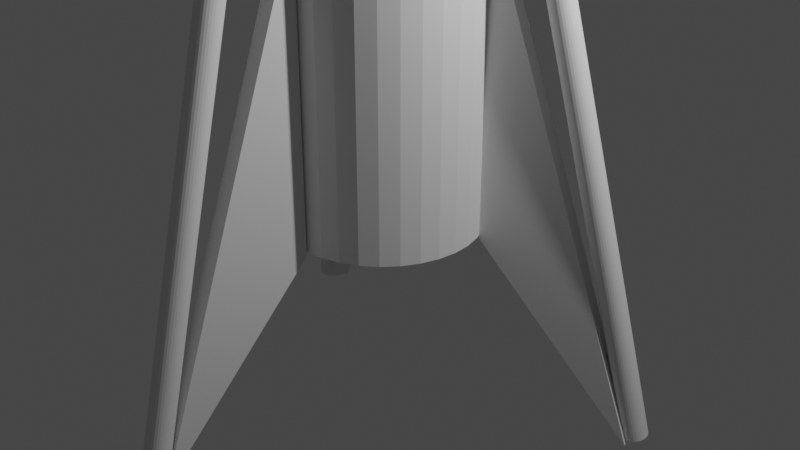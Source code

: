 # Source: alpha.blend  (saved by Blender 2.93.21; exported with 4.5.12 LTS)
import bpy
from mathutils import Matrix  # noqa: F401  (used for matrix-valued properties, if any)

bpy.ops.wm.read_factory_settings(use_empty=True)
scene = bpy.context.scene
scene.name = 'Scene'

# ---- collections
col_collection = bpy.data.collections.new('Collection'); scene.collection.children.link(col_collection)

# ---- world
world_world = bpy.data.worlds.new('World'); scene.world = world_world
world_world.use_nodes = True; world_world.node_tree.nodes.clear()
_N = world_world.node_tree.nodes; _L = world_world.node_tree.links
n0 = _N.new('ShaderNodeOutputWorld'); n0.name = 'World Output'; n0.location = (300, 300)
n1 = _N.new('ShaderNodeBackground'); n1.name = 'Background'; n1.location = (10, 300)
n1.inputs[0].default_value = (0.05088, 0.05088, 0.05088, 1.0)
_L.new(n1.outputs[0], n0.inputs[0])
n0.is_active_output = True
world_world.color = (0.05088, 0.05088, 0.05088)
world_world.use_sun_shadow = False
world_world.sun_shadow_jitter_overblur = 0.0

# ---- cameras
cam_camera = bpy.data.cameras.new('Camera')
cam_camera.clip_end = 100.0
cam_camera.ortho_scale = 7.314

# ---- lights
light_light = bpy.data.lights.new('Light', 'POINT')
light_light.transmission_factor = 0.0
light_light.energy = 1000.0
light_light.shadow_soft_size = 0.1
light_light.shadow_maximum_resolution = 0.006
light_light.use_absolute_resolution = True

# ---- meshes
me_001 = bpy.data.meshes.new('Цилиндр.001')
me_001.from_pydata([(0.0, 1.008, -4.066), (0.0, 1.008, 4.066), (0.193, 0.9885, -4.066), (0.193, 0.9885, 4.066), (0.3786, 0.9311, -4.066), (0.3786, 0.9311, 4.066), (0.5496, 0.838, -4.066), (0.5496, 0.838, 4.066), (0.6995, 0.7126, -4.066), (0.6995, 0.7126, 4.066), (0.8225, 0.5599, -4.066), (0.8225, 0.5599, 4.066), (0.9139, 0.3857, -4.066), (0.9139, 0.3857, 4.066), (0.9702, 0.1966, -4.066), (0.9702, 0.1966, 4.066), (0.9892, -4.405e-08, -4.066), (0.9892, -4.405e-08, 4.066), (0.9702, -0.1966, -4.066), (0.9702, -0.1966, 4.066), (0.9139, -0.3857, -4.066), (0.9139, -0.3857, 4.066), (0.8225, -0.5599, -4.066), (0.8225, -0.5599, 4.066), (0.6995, -0.7126, -4.066), (0.6995, -0.7126, 4.066), (0.5496, -0.838, -4.066), (0.5496, -0.838, 4.066), (0.3786, -0.9311, -4.066), (0.3786, -0.9311, 4.066), (0.193, -0.9885, -4.066), (0.193, -0.9885, 4.066), (-8.648e-08, -1.008, -4.066), (-8.648e-08, -1.008, 4.066), (-0.193, -0.9885, -4.066), (-0.193, -0.9885, 4.066), (-0.3786, -0.9311, -4.066), (-0.3786, -0.9311, 4.066), (-0.5496, -0.838, -4.066), (-0.5496, -0.838, 4.066), (-0.6995, -0.7126, -4.066), (-0.6995, -0.7126, 4.066), (-0.8225, -0.5599, -4.066), (-0.8225, -0.5599, 4.066), (-0.9139, -0.3857, -4.066), (-0.9139, -0.3857, 4.066), (-0.9702, -0.1966, -4.066), (-0.9702, -0.1966, 4.066), (-0.9892, 1.202e-08, -4.066), (-0.9892, 1.202e-08, 4.066), (-0.9702, 0.1966, -4.066), (-0.9702, 0.1966, 4.066), (-0.9139, 0.3857, -4.066), (-0.9139, 0.3857, 4.066), (-0.8225, 0.5599, -4.066), (-0.8225, 0.5599, 4.066), (-0.6995, 0.7126, -4.066), (-0.6995, 0.7126, 4.066), (-0.5496, 0.838, -4.066), (-0.5496, 0.838, 4.066), (-0.3786, 0.9311, -4.066), (-0.3786, 0.9311, 4.066), (-0.193, 0.9885, -4.066), (-0.193, 0.9885, 4.066)], [], [(0, 1, 3, 2), (2, 3, 5, 4), (4, 5, 7, 6), (6, 7, 9, 8), (8, 9, 11, 10), (10, 11, 13, 12), (12, 13, 15, 14), (14, 15, 17, 16), (16, 17, 19, 18), (18, 19, 21, 20), (20, 21, 23, 22), (22, 23, 25, 24), (24, 25, 27, 26), (26, 27, 29, 28), (28, 29, 31, 30), (30, 31, 33, 32), (32, 33, 35, 34), (34, 35, 37, 36), (36, 37, 39, 38), (38, 39, 41, 40), (40, 41, 43, 42), (42, 43, 45, 44), (44, 45, 47, 46), (46, 47, 49, 48), (48, 49, 51, 50), (50, 51, 53, 52), (52, 53, 55, 54), (54, 55, 57, 56), (56, 57, 59, 58), (58, 59, 61, 60), (3, 1, 63, 61, 59, 57, 55, 53, 51, 49, 47, 45, 43, 41, 39, 37, 35, 33, 31, 29, 27, 25, 23, 21, 19, 17, 15, 13, 11, 9, 7, 5), (60, 61, 63, 62), (62, 63, 1, 0), (0, 2, 4, 6, 8, 10, 12, 14, 16, 18, 20, 22, 24, 26, 28, 30, 32, 34, 36, 38, 40, 42, 44, 46, 48, 50, 52, 54, 56, 58, 60, 62)])
_uv = me_001.uv_layers.new(name='UVКарта')
_uv.uv.foreach_set('vector', [1.0, 0.5, 1.0, 1.0, 0.9688, 1.0, 0.9688, 0.5, 0.9688, 0.5, 0.9688, 1.0, 0.9375, 1.0, 0.9375, 0.5, 0.9375, 0.5, 0.9375, 1.0, 0.9062, 1.0, 0.9062, 0.5, 0.9062, 0.5, 0.9062, 1.0, 0.875, 1.0, 0.875, 0.5, 0.875, 0.5, 0.875, 1.0, 0.8438, 1.0, 0.8438, 0.5, 0.8438, 0.5, 0.8438, 1.0, 0.8125, 1.0, 0.8125, 0.5, 0.8125, 0.5, 0.8125, 1.0, 0.7812, 1.0, 0.7812, 0.5, 0.7812, 0.5, 0.7812, 1.0, 0.75, 1.0, 0.75, 0.5, 0.75, 0.5, 0.75, 1.0, 0.7188, 1.0, 0.7188, 0.5, 0.7188, 0.5, 0.7188, 1.0, 0.6875, 1.0, 0.6875, 0.5, 0.6875, 0.5, 0.6875, 1.0, 0.6562, 1.0, 0.6562, 0.5, 0.6562, 0.5, 0.6562, 1.0, 0.625, 1.0, 0.625, 0.5, 0.625, 0.5, 0.625, 1.0, 0.5938, 1.0, 0.5938, 0.5, 0.5938, 0.5, 0.5938, 1.0, 0.5625, 1.0, 0.5625, 0.5, 0.5625, 0.5, 0.5625, 1.0, 0.5312, 1.0, 0.5312, 0.5, 0.5312, 0.5, 0.5312, 1.0, 0.5, 1.0, 0.5, 0.5, 0.5, 0.5, 0.5, 1.0, 0.4688, 1.0, 0.4688, 0.5, 0.4688, 0.5, 0.4688, 1.0, 0.4375, 1.0, 0.4375, 0.5, 0.4375, 0.5, 0.4375, 1.0, 0.4062, 1.0, 0.4062, 0.5, 0.4062, 0.5, 0.4062, 1.0, 0.375, 1.0, 0.375, 0.5, 0.375, 0.5, 0.375, 1.0, 0.3438, 1.0, 0.3438, 0.5, 0.3438, 0.5, 0.3438, 1.0, 0.3125, 1.0, 0.3125, 0.5, 0.3125, 0.5, 0.3125, 1.0, 0.2812, 1.0, 0.2812, 0.5, 0.2812, 0.5, 0.2812, 1.0, 0.25, 1.0, 0.25, 0.5, 0.25, 0.5, 0.25, 1.0, 0.2188, 1.0, 0.2188, 0.5, 0.2188, 0.5, 0.2188, 1.0, 0.1875, 1.0, 0.1875, 0.5, 0.1875, 0.5, 0.1875, 1.0, 0.1562, 1.0, 0.1562, 0.5, 0.1562, 0.5, 0.1562, 1.0, 0.125, 1.0, 0.125, 0.5, 0.125, 0.5, 0.125, 1.0, 0.09375, 1.0, 0.09375, 0.5, 0.09375, 0.5, 0.09375, 1.0, 0.0625, 1.0, 0.0625, 0.5, 0.2968, 0.4854, 0.25, 0.49, 0.2032, 0.4854, 0.1582, 0.4717, 0.1167, 0.4496, 0.08029, 0.4197, 0.05045, 0.3833, 0.02827, 0.3418, 0.01461, 0.2968, 0.01, 0.25, 0.01461, 0.2032, 0.02827, 0.1582, 0.05045, 0.1167, 0.08029, 0.08029, 0.1167, 0.05045, 0.1582, 0.02827, 0.2032, 0.01461, 0.25, 0.01, 0.2968, 0.01461, 0.3418, 0.02827, 0.3833, 0.05045, 0.4197, 0.08029, 0.4496, 0.1167, 0.4717, 0.1582, 0.4854, 0.2032, 0.49, 0.25, 0.4854, 0.2968, 0.4717, 0.3418, 0.4496, 0.3833, 0.4197, 0.4197, 0.3833, 0.4496, 0.3418, 0.4717, 0.0625, 0.5, 0.0625, 1.0, 0.03125, 1.0, 0.03125, 0.5, 0.03125, 0.5, 0.03125, 1.0, 0.0, 1.0, 0.0, 0.5, 0.75, 0.49, 0.7968, 0.4854, 0.8418, 0.4717, 0.8833, 0.4496, 0.9197, 0.4197, 0.9496, 0.3833, 0.9717, 0.3418, 0.9854, 0.2968, 0.99, 0.25, 0.9854, 0.2032, 0.9717, 0.1582, 0.9496, 0.1167, 0.9197, 0.08029, 0.8833, 0.05045, 0.8418, 0.02827, 0.7968, 0.01461, 0.75, 0.01, 0.7032, 0.01461, 0.6582, 0.02827, 0.6167, 0.05045, 0.5803, 0.08029, 0.5504, 0.1167, 0.5283, 0.1582, 0.5146, 0.2032, 0.51, 0.25, 0.5146, 0.2968, 0.5283, 0.3418, 0.5504, 0.3833, 0.5803, 0.4197, 0.6167, 0.4496, 0.6582, 0.4717, 0.7032, 0.4854])
me_001.use_remesh_fix_poles = True
me_001.use_remesh_preserve_attributes = False
me_001.update()
me_001_1 = bpy.data.meshes.new('Конус.001')
me_001_1.from_pydata([(0.0, 1.369, -1.536), (0.2758, 1.342, -1.536), (0.5409, 1.264, -1.536), (0.7853, 1.138, -1.536), (0.9995, 0.9677, -1.536), (1.175, 0.7603, -1.536), (1.306, 0.5237, -1.536), (1.386, 0.267, -1.536), (1.414, -5.982e-08, -1.536), (1.386, -0.267, -1.536), (1.306, -0.5237, -1.536), (1.175, -0.7603, -1.536), (0.9995, -0.9677, -1.536), (0.7853, -1.138, -1.536), (0.5409, -1.264, -1.536), (0.2758, -1.342, -1.536), (-1.236e-07, -1.369, -1.536), (-0.2758, -1.342, -1.536), (-0.5409, -1.264, -1.536), (-0.7853, -1.138, -1.536), (-0.9995, -0.9677, -1.536), (-1.175, -0.7603, -1.536), (-1.306, -0.5237, -1.536), (-1.386, -0.267, -1.536), (-1.414, 1.632e-08, -1.536), (-1.386, 0.267, -1.536), (-1.306, 0.5237, -1.536), (-1.175, 0.7603, -1.536), (-0.9995, 0.9677, -1.536), (-0.7853, 1.138, -1.536), (-0.5409, 1.264, -1.536), (-0.2758, 1.342, -1.536), (0.0, 0.0, 1.536)], [], [(0, 32, 1), (1, 32, 2), (2, 32, 3), (3, 32, 4), (4, 32, 5), (5, 32, 6), (6, 32, 7), (7, 32, 8), (8, 32, 9), (9, 32, 10), (10, 32, 11), (11, 32, 12), (12, 32, 13), (13, 32, 14), (14, 32, 15), (15, 32, 16), (16, 32, 17), (17, 32, 18), (18, 32, 19), (19, 32, 20), (20, 32, 21), (21, 32, 22), (22, 32, 23), (23, 32, 24), (24, 32, 25), (25, 32, 26), (26, 32, 27), (27, 32, 28), (28, 32, 29), (29, 32, 30), (0, 1, 2, 3, 4, 5, 6, 7, 8, 9, 10, 11, 12, 13, 14, 15, 16, 17, 18, 19, 20, 21, 22, 23, 24, 25, 26, 27, 28, 29, 30, 31), (30, 32, 31), (31, 32, 0)])
_uv = me_001_1.uv_layers.new(name='UVКарта')
_uv.uv.foreach_set('vector', [0.25, 0.49, 0.25, 0.25, 0.2968, 0.4854, 0.2968, 0.4854, 0.25, 0.25, 0.3418, 0.4717, 0.3418, 0.4717, 0.25, 0.25, 0.3833, 0.4496, 0.3833, 0.4496, 0.25, 0.25, 0.4197, 0.4197, 0.4197, 0.4197, 0.25, 0.25, 0.4496, 0.3833, 0.4496, 0.3833, 0.25, 0.25, 0.4717, 0.3418, 0.4717, 0.3418, 0.25, 0.25, 0.4854, 0.2968, 0.4854, 0.2968, 0.25, 0.25, 0.49, 0.25, 0.49, 0.25, 0.25, 0.25, 0.4854, 0.2032, 0.4854, 0.2032, 0.25, 0.25, 0.4717, 0.1582, 0.4717, 0.1582, 0.25, 0.25, 0.4496, 0.1167, 0.4496, 0.1167, 0.25, 0.25, 0.4197, 0.08029, 0.4197, 0.08029, 0.25, 0.25, 0.3833, 0.05045, 0.3833, 0.05045, 0.25, 0.25, 0.3418, 0.02827, 0.3418, 0.02827, 0.25, 0.25, 0.2968, 0.01461, 0.2968, 0.01461, 0.25, 0.25, 0.25, 0.01, 0.25, 0.01, 0.25, 0.25, 0.2032, 0.01461, 0.2032, 0.01461, 0.25, 0.25, 0.1582, 0.02827, 0.1582, 0.02827, 0.25, 0.25, 0.1167, 0.05045, 0.1167, 0.05045, 0.25, 0.25, 0.08029, 0.08029, 0.08029, 0.08029, 0.25, 0.25, 0.05045, 0.1167, 0.05045, 0.1167, 0.25, 0.25, 0.02827, 0.1582, 0.02827, 0.1582, 0.25, 0.25, 0.01461, 0.2032, 0.01461, 0.2032, 0.25, 0.25, 0.01, 0.25, 0.01, 0.25, 0.25, 0.25, 0.01461, 0.2968, 0.01461, 0.2968, 0.25, 0.25, 0.02827, 0.3418, 0.02827, 0.3418, 0.25, 0.25, 0.05045, 0.3833, 0.05045, 0.3833, 0.25, 0.25, 0.08029, 0.4197, 0.08029, 0.4197, 0.25, 0.25, 0.1167, 0.4496, 0.1167, 0.4496, 0.25, 0.25, 0.1582, 0.4717, 0.75, 0.49, 0.7968, 0.4854, 0.8418, 0.4717, 0.8833, 0.4496, 0.9197, 0.4197, 0.9496, 0.3833, 0.9717, 0.3418, 0.9854, 0.2968, 0.99, 0.25, 0.9854, 0.2032, 0.9717, 0.1582, 0.9496, 0.1167, 0.9197, 0.08029, 0.8833, 0.05045, 0.8418, 0.02827, 0.7968, 0.01461, 0.75, 0.01, 0.7032, 0.01461, 0.6582, 0.02827, 0.6167, 0.05045, 0.5803, 0.08029, 0.5504, 0.1167, 0.5283, 0.1582, 0.5146, 0.2032, 0.51, 0.25, 0.5146, 0.2968, 0.5283, 0.3418, 0.5504, 0.3833, 0.5803, 0.4197, 0.6167, 0.4496, 0.6582, 0.4717, 0.7032, 0.4854, 0.1582, 0.4717, 0.25, 0.25, 0.2032, 0.4854, 0.2032, 0.4854, 0.25, 0.25, 0.25, 0.49])
me_001_1.use_remesh_fix_poles = True
me_001_1.use_remesh_preserve_attributes = False
me_001_1.update()
me_002 = bpy.data.meshes.new('Цилиндр.002')
me_002.from_pydata([(0.0, 1.395, -1.85), (0.0, 1.395, 1.85), (0.2638, 1.368, -1.85), (0.2638, 1.368, 1.85), (0.5175, 1.289, -1.85), (0.5175, 1.289, 1.85), (0.7512, 1.16, -1.85), (0.7512, 1.16, 1.85), (0.9562, 0.9864, -1.85), (0.9562, 0.9864, 1.85), (1.124, 0.775, -1.85), (1.124, 0.775, 1.85), (1.249, 0.5338, -1.85), (1.249, 0.5338, 1.85), (1.326, 0.2721, -1.85), (1.326, 0.2721, 1.85), (1.352, -6.098e-08, -1.85), (1.352, -6.098e-08, 1.85), (1.326, -0.2721, -1.85), (1.326, -0.2721, 1.85), (1.249, -0.5338, -1.85), (1.249, -0.5338, 1.85), (1.124, -0.775, -1.85), (1.124, -0.775, 1.85), (0.9562, -0.9864, -1.85), (0.9562, -0.9864, 1.85), (0.7512, -1.16, -1.85), (0.7512, -1.16, 1.85), (0.5175, -1.289, -1.85), (0.5175, -1.289, 1.85), (0.2638, -1.368, -1.85), (0.2638, -1.368, 1.85), (-1.182e-07, -1.395, -1.85), (-1.182e-07, -1.395, 1.85), (-0.2638, -1.368, -1.85), (-0.2638, -1.368, 1.85), (-0.5175, -1.289, -1.85), (-0.5175, -1.289, 1.85), (-0.7512, -1.16, -1.85), (-0.7512, -1.16, 1.85), (-0.9562, -0.9864, -1.85), (-0.9562, -0.9864, 1.85), (-1.124, -0.775, -1.85), (-1.124, -0.775, 1.85), (-1.249, -0.5338, -1.85), (-1.249, -0.5338, 1.85), (-1.326, -0.2721, -1.85), (-1.326, -0.2721, 1.85), (-1.352, 1.663e-08, -1.85), (-1.352, 1.663e-08, 1.85), (-1.326, 0.2721, -1.85), (-1.326, 0.2721, 1.85), (-1.249, 0.5338, -1.85), (-1.249, 0.5338, 1.85), (-1.124, 0.775, -1.85), (-1.124, 0.775, 1.85), (-0.9562, 0.9864, -1.85), (-0.9562, 0.9864, 1.85), (-0.7512, 1.16, -1.85), (-0.7512, 1.16, 1.85), (-0.5175, 1.289, -1.85), (-0.5175, 1.289, 1.85), (-0.2638, 1.368, -1.85), (-0.2638, 1.368, 1.85)], [], [(0, 1, 3, 2), (2, 3, 5, 4), (4, 5, 7, 6), (6, 7, 9, 8), (8, 9, 11, 10), (10, 11, 13, 12), (12, 13, 15, 14), (14, 15, 17, 16), (16, 17, 19, 18), (18, 19, 21, 20), (20, 21, 23, 22), (22, 23, 25, 24), (24, 25, 27, 26), (26, 27, 29, 28), (28, 29, 31, 30), (30, 31, 33, 32), (32, 33, 35, 34), (34, 35, 37, 36), (36, 37, 39, 38), (38, 39, 41, 40), (40, 41, 43, 42), (42, 43, 45, 44), (44, 45, 47, 46), (46, 47, 49, 48), (48, 49, 51, 50), (50, 51, 53, 52), (52, 53, 55, 54), (54, 55, 57, 56), (56, 57, 59, 58), (58, 59, 61, 60), (3, 1, 63, 61, 59, 57, 55, 53, 51, 49, 47, 45, 43, 41, 39, 37, 35, 33, 31, 29, 27, 25, 23, 21, 19, 17, 15, 13, 11, 9, 7, 5), (60, 61, 63, 62), (62, 63, 1, 0), (0, 2, 4, 6, 8, 10, 12, 14, 16, 18, 20, 22, 24, 26, 28, 30, 32, 34, 36, 38, 40, 42, 44, 46, 48, 50, 52, 54, 56, 58, 60, 62)])
_uv = me_002.uv_layers.new(name='UVКарта')
_uv.uv.foreach_set('vector', [1.0, 0.5, 1.0, 1.0, 0.9688, 1.0, 0.9688, 0.5, 0.9688, 0.5, 0.9688, 1.0, 0.9375, 1.0, 0.9375, 0.5, 0.9375, 0.5, 0.9375, 1.0, 0.9062, 1.0, 0.9062, 0.5, 0.9062, 0.5, 0.9062, 1.0, 0.875, 1.0, 0.875, 0.5, 0.875, 0.5, 0.875, 1.0, 0.8438, 1.0, 0.8438, 0.5, 0.8438, 0.5, 0.8438, 1.0, 0.8125, 1.0, 0.8125, 0.5, 0.8125, 0.5, 0.8125, 1.0, 0.7812, 1.0, 0.7812, 0.5, 0.7812, 0.5, 0.7812, 1.0, 0.75, 1.0, 0.75, 0.5, 0.75, 0.5, 0.75, 1.0, 0.7188, 1.0, 0.7188, 0.5, 0.7188, 0.5, 0.7188, 1.0, 0.6875, 1.0, 0.6875, 0.5, 0.6875, 0.5, 0.6875, 1.0, 0.6562, 1.0, 0.6562, 0.5, 0.6562, 0.5, 0.6562, 1.0, 0.625, 1.0, 0.625, 0.5, 0.625, 0.5, 0.625, 1.0, 0.5938, 1.0, 0.5938, 0.5, 0.5938, 0.5, 0.5938, 1.0, 0.5625, 1.0, 0.5625, 0.5, 0.5625, 0.5, 0.5625, 1.0, 0.5312, 1.0, 0.5312, 0.5, 0.5312, 0.5, 0.5312, 1.0, 0.5, 1.0, 0.5, 0.5, 0.5, 0.5, 0.5, 1.0, 0.4688, 1.0, 0.4688, 0.5, 0.4688, 0.5, 0.4688, 1.0, 0.4375, 1.0, 0.4375, 0.5, 0.4375, 0.5, 0.4375, 1.0, 0.4062, 1.0, 0.4062, 0.5, 0.4062, 0.5, 0.4062, 1.0, 0.375, 1.0, 0.375, 0.5, 0.375, 0.5, 0.375, 1.0, 0.3438, 1.0, 0.3438, 0.5, 0.3438, 0.5, 0.3438, 1.0, 0.3125, 1.0, 0.3125, 0.5, 0.3125, 0.5, 0.3125, 1.0, 0.2812, 1.0, 0.2812, 0.5, 0.2812, 0.5, 0.2812, 1.0, 0.25, 1.0, 0.25, 0.5, 0.25, 0.5, 0.25, 1.0, 0.2188, 1.0, 0.2188, 0.5, 0.2188, 0.5, 0.2188, 1.0, 0.1875, 1.0, 0.1875, 0.5, 0.1875, 0.5, 0.1875, 1.0, 0.1562, 1.0, 0.1562, 0.5, 0.1562, 0.5, 0.1562, 1.0, 0.125, 1.0, 0.125, 0.5, 0.125, 0.5, 0.125, 1.0, 0.09375, 1.0, 0.09375, 0.5, 0.09375, 0.5, 0.09375, 1.0, 0.0625, 1.0, 0.0625, 0.5, 0.2968, 0.4854, 0.25, 0.49, 0.2032, 0.4854, 0.1582, 0.4717, 0.1167, 0.4496, 0.08029, 0.4197, 0.05045, 0.3833, 0.02827, 0.3418, 0.01461, 0.2968, 0.01, 0.25, 0.01461, 0.2032, 0.02827, 0.1582, 0.05045, 0.1167, 0.08029, 0.08029, 0.1167, 0.05045, 0.1582, 0.02827, 0.2032, 0.01461, 0.25, 0.01, 0.2968, 0.01461, 0.3418, 0.02827, 0.3833, 0.05045, 0.4197, 0.08029, 0.4496, 0.1167, 0.4717, 0.1582, 0.4854, 0.2032, 0.49, 0.25, 0.4854, 0.2968, 0.4717, 0.3418, 0.4496, 0.3833, 0.4197, 0.4197, 0.3833, 0.4496, 0.3418, 0.4717, 0.0625, 0.5, 0.0625, 1.0, 0.03125, 1.0, 0.03125, 0.5, 0.03125, 0.5, 0.03125, 1.0, 0.0, 1.0, 0.0, 0.5, 0.75, 0.49, 0.7968, 0.4854, 0.8418, 0.4717, 0.8833, 0.4496, 0.9197, 0.4197, 0.9496, 0.3833, 0.9717, 0.3418, 0.9854, 0.2968, 0.99, 0.25, 0.9854, 0.2032, 0.9717, 0.1582, 0.9496, 0.1167, 0.9197, 0.08029, 0.8833, 0.05045, 0.8418, 0.02827, 0.7968, 0.01461, 0.75, 0.01, 0.7032, 0.01461, 0.6582, 0.02827, 0.6167, 0.05045, 0.5803, 0.08029, 0.5504, 0.1167, 0.5283, 0.1582, 0.5146, 0.2032, 0.51, 0.25, 0.5146, 0.2968, 0.5283, 0.3418, 0.5504, 0.3833, 0.5803, 0.4197, 0.6167, 0.4496, 0.6582, 0.4717, 0.7032, 0.4854])
me_002.use_remesh_fix_poles = True
me_002.use_remesh_preserve_attributes = False
me_002.update()
me_002_1 = bpy.data.meshes.new('Конус.002')
me_002_1.from_pydata([(0.0, 1.244, -1.029), (0.2393, 1.22, -1.029), (0.4695, 1.149, -1.029), (0.6816, 1.034, -1.029), (0.8675, 0.8795, -1.029), (1.02, 0.691, -1.029), (1.133, 0.476, -1.029), (1.203, 0.2427, -1.029), (1.227, -5.437e-08, -1.029), (1.203, -0.2427, -1.029), (1.133, -0.476, -1.029), (1.02, -0.691, -1.029), (0.8675, -0.8795, -1.029), (0.6816, -1.034, -1.029), (0.4695, -1.149, -1.029), (0.2393, -1.22, -1.029), (-1.072e-07, -1.244, -1.029), (-0.2393, -1.22, -1.029), (-0.4695, -1.149, -1.029), (-0.6816, -1.034, -1.029), (-0.8675, -0.8795, -1.029), (-1.02, -0.691, -1.029), (-1.133, -0.476, -1.029), (-1.203, -0.2427, -1.029), (-1.227, 1.483e-08, -1.029), (-1.203, 0.2427, -1.029), (-1.133, 0.476, -1.029), (-1.02, 0.691, -1.029), (-0.8675, 0.8795, -1.029), (-0.6816, 1.034, -1.029), (-0.4695, 1.149, -1.029), (-0.2393, 1.22, -1.029), (0.0, 0.0, 1.029)], [], [(0, 32, 1), (1, 32, 2), (2, 32, 3), (3, 32, 4), (4, 32, 5), (5, 32, 6), (6, 32, 7), (7, 32, 8), (8, 32, 9), (9, 32, 10), (10, 32, 11), (11, 32, 12), (12, 32, 13), (13, 32, 14), (14, 32, 15), (15, 32, 16), (16, 32, 17), (17, 32, 18), (18, 32, 19), (19, 32, 20), (20, 32, 21), (21, 32, 22), (22, 32, 23), (23, 32, 24), (24, 32, 25), (25, 32, 26), (26, 32, 27), (27, 32, 28), (28, 32, 29), (29, 32, 30), (0, 1, 2, 3, 4, 5, 6, 7, 8, 9, 10, 11, 12, 13, 14, 15, 16, 17, 18, 19, 20, 21, 22, 23, 24, 25, 26, 27, 28, 29, 30, 31), (30, 32, 31), (31, 32, 0)])
_uv = me_002_1.uv_layers.new(name='UVКарта')
_uv.uv.foreach_set('vector', [0.25, 0.49, 0.25, 0.25, 0.2968, 0.4854, 0.2968, 0.4854, 0.25, 0.25, 0.3418, 0.4717, 0.3418, 0.4717, 0.25, 0.25, 0.3833, 0.4496, 0.3833, 0.4496, 0.25, 0.25, 0.4197, 0.4197, 0.4197, 0.4197, 0.25, 0.25, 0.4496, 0.3833, 0.4496, 0.3833, 0.25, 0.25, 0.4717, 0.3418, 0.4717, 0.3418, 0.25, 0.25, 0.4854, 0.2968, 0.4854, 0.2968, 0.25, 0.25, 0.49, 0.25, 0.49, 0.25, 0.25, 0.25, 0.4854, 0.2032, 0.4854, 0.2032, 0.25, 0.25, 0.4717, 0.1582, 0.4717, 0.1582, 0.25, 0.25, 0.4496, 0.1167, 0.4496, 0.1167, 0.25, 0.25, 0.4197, 0.08029, 0.4197, 0.08029, 0.25, 0.25, 0.3833, 0.05045, 0.3833, 0.05045, 0.25, 0.25, 0.3418, 0.02827, 0.3418, 0.02827, 0.25, 0.25, 0.2968, 0.01461, 0.2968, 0.01461, 0.25, 0.25, 0.25, 0.01, 0.25, 0.01, 0.25, 0.25, 0.2032, 0.01461, 0.2032, 0.01461, 0.25, 0.25, 0.1582, 0.02827, 0.1582, 0.02827, 0.25, 0.25, 0.1167, 0.05045, 0.1167, 0.05045, 0.25, 0.25, 0.08029, 0.08029, 0.08029, 0.08029, 0.25, 0.25, 0.05045, 0.1167, 0.05045, 0.1167, 0.25, 0.25, 0.02827, 0.1582, 0.02827, 0.1582, 0.25, 0.25, 0.01461, 0.2032, 0.01461, 0.2032, 0.25, 0.25, 0.01, 0.25, 0.01, 0.25, 0.25, 0.25, 0.01461, 0.2968, 0.01461, 0.2968, 0.25, 0.25, 0.02827, 0.3418, 0.02827, 0.3418, 0.25, 0.25, 0.05045, 0.3833, 0.05045, 0.3833, 0.25, 0.25, 0.08029, 0.4197, 0.08029, 0.4197, 0.25, 0.25, 0.1167, 0.4496, 0.1167, 0.4496, 0.25, 0.25, 0.1582, 0.4717, 0.75, 0.49, 0.7968, 0.4854, 0.8418, 0.4717, 0.8833, 0.4496, 0.9197, 0.4197, 0.9496, 0.3833, 0.9717, 0.3418, 0.9854, 0.2968, 0.99, 0.25, 0.9854, 0.2032, 0.9717, 0.1582, 0.9496, 0.1167, 0.9197, 0.08029, 0.8833, 0.05045, 0.8418, 0.02827, 0.7968, 0.01461, 0.75, 0.01, 0.7032, 0.01461, 0.6582, 0.02827, 0.6167, 0.05045, 0.5803, 0.08029, 0.5504, 0.1167, 0.5283, 0.1582, 0.5146, 0.2032, 0.51, 0.25, 0.5146, 0.2968, 0.5283, 0.3418, 0.5504, 0.3833, 0.5803, 0.4197, 0.6167, 0.4496, 0.6582, 0.4717, 0.7032, 0.4854, 0.1582, 0.4717, 0.25, 0.25, 0.2032, 0.4854, 0.2032, 0.4854, 0.25, 0.25, 0.25, 0.49])
me_002_1.use_remesh_fix_poles = True
me_002_1.use_remesh_preserve_attributes = False
me_002_1.update()
me_001_2 = bpy.data.meshes.new('Куб.001')
me_001_2.from_pydata([(-0.5367, -0.09938, -0.595), (-0.5367, -0.09938, 0.595), (-0.5367, 0.09938, -0.595), (-0.5367, 0.09938, 0.595), (0.5367, -0.09938, -0.595), (0.5367, -0.09938, 0.595), (0.5367, 0.09938, -0.595), (0.5367, 0.09938, 0.595)], [], [(0, 1, 3, 2), (2, 3, 7, 6), (6, 7, 5, 4), (4, 5, 1, 0), (2, 6, 4, 0), (7, 3, 1, 5)])
_uv = me_001_2.uv_layers.new(name='UVКарта')
_uv.uv.foreach_set('vector', [0.375, 0.0, 0.625, 0.0, 0.625, 0.25, 0.375, 0.25, 0.375, 0.25, 0.625, 0.25, 0.625, 0.5, 0.375, 0.5, 0.375, 0.5, 0.625, 0.5, 0.625, 0.75, 0.375, 0.75, 0.375, 0.75, 0.625, 0.75, 0.625, 1.0, 0.375, 1.0, 0.125, 0.5, 0.375, 0.5, 0.375, 0.75, 0.125, 0.75, 0.625, 0.5, 0.875, 0.5, 0.875, 0.75, 0.625, 0.75])
me_001_2.use_remesh_fix_poles = True
me_001_2.use_remesh_preserve_attributes = False
me_001_2.update()
me_002_2 = bpy.data.meshes.new('Куб.002')
me_002_2.from_pydata([(-0.06327, -0.06923, -0.06461), (-0.06327, -0.06923, 0.06461), (-0.06327, 0.06923, -0.06461), (-0.06327, 0.06923, 0.06461), (0.06327, -0.06923, -0.06461), (0.06327, -0.06923, 0.06461), (0.06327, 0.06923, -0.06461), (0.06327, 0.06923, 0.06461)], [], [(0, 1, 3, 2), (2, 3, 7, 6), (6, 7, 5, 4), (4, 5, 1, 0), (2, 6, 4, 0), (7, 3, 1, 5)])
_uv = me_002_2.uv_layers.new(name='UVКарта')
_uv.uv.foreach_set('vector', [0.375, 0.0, 0.625, 0.0, 0.625, 0.25, 0.375, 0.25, 0.375, 0.25, 0.625, 0.25, 0.625, 0.5, 0.375, 0.5, 0.375, 0.5, 0.625, 0.5, 0.625, 0.75, 0.375, 0.75, 0.375, 0.75, 0.625, 0.75, 0.625, 1.0, 0.375, 1.0, 0.125, 0.5, 0.375, 0.5, 0.375, 0.75, 0.125, 0.75, 0.625, 0.5, 0.875, 0.5, 0.875, 0.75, 0.625, 0.75])
me_002_2.use_remesh_fix_poles = True
me_002_2.use_remesh_preserve_attributes = False
me_002_2.update()
me_003 = bpy.data.meshes.new('Куб.003')
me_003.from_pydata([(-0.06327, -0.06923, -0.06461), (-0.06327, -0.06923, 0.06461), (-0.06327, 0.06923, -0.06461), (-0.06327, 0.06923, 0.06461), (0.06327, -0.06923, -0.06461), (0.06327, -0.06923, 0.06461), (0.06327, 0.06923, -0.06461), (0.06327, 0.06923, 0.06461)], [], [(0, 1, 3, 2), (2, 3, 7, 6), (6, 7, 5, 4), (4, 5, 1, 0), (2, 6, 4, 0), (7, 3, 1, 5)])
_uv = me_003.uv_layers.new(name='UVКарта')
_uv.uv.foreach_set('vector', [0.375, 0.0, 0.625, 0.0, 0.625, 0.25, 0.375, 0.25, 0.375, 0.25, 0.625, 0.25, 0.625, 0.5, 0.375, 0.5, 0.375, 0.5, 0.625, 0.5, 0.625, 0.75, 0.375, 0.75, 0.375, 0.75, 0.625, 0.75, 0.625, 1.0, 0.375, 1.0, 0.125, 0.5, 0.375, 0.5, 0.375, 0.75, 0.125, 0.75, 0.625, 0.5, 0.875, 0.5, 0.875, 0.75, 0.625, 0.75])
me_003.use_remesh_fix_poles = True
me_003.use_remesh_preserve_attributes = False
me_003.update()
me_003_1 = bpy.data.meshes.new('Цилиндр.003')
me_003_1.from_pydata([(0.0, 0.06447, -0.5614), (0.0, 0.06447, 0.5614), (0.01136, 0.06323, -0.5614), (0.01136, 0.06323, 0.5614), (0.02228, 0.05957, -0.5614), (0.02228, 0.05957, 0.5614), (0.03235, 0.05361, -0.5614), (0.03235, 0.05361, 0.5614), (0.04118, 0.04559, -0.5614), (0.04118, 0.04559, 0.5614), (0.04842, 0.03582, -0.5614), (0.04842, 0.03582, 0.5614), (0.0538, 0.02467, -0.5614), (0.0538, 0.02467, 0.5614), (0.05711, 0.01258, -0.5614), (0.05711, 0.01258, 0.5614), (0.05823, -2.818e-09, -0.5614), (0.05823, -2.818e-09, 0.5614), (0.05711, -0.01258, -0.5614), (0.05711, -0.01258, 0.5614), (0.0538, -0.02467, -0.5614), (0.0538, -0.02467, 0.5614), (0.04842, -0.03582, -0.5614), (0.04842, -0.03582, 0.5614), (0.04118, -0.04559, -0.5614), (0.04118, -0.04559, 0.5614), (0.03235, -0.05361, -0.5614), (0.03235, -0.05361, 0.5614), (0.02228, -0.05957, -0.5614), (0.02228, -0.05957, 0.5614), (0.01136, -0.06323, -0.5614), (0.01136, -0.06323, 0.5614), (-5.091e-09, -0.06447, -0.5614), (-5.091e-09, -0.06447, 0.5614), (-0.01136, -0.06323, -0.5614), (-0.01136, -0.06323, 0.5614), (-0.02228, -0.05957, -0.5614), (-0.02228, -0.05957, 0.5614), (-0.03235, -0.05361, -0.5614), (-0.03235, -0.05361, 0.5614), (-0.04118, -0.04559, -0.5614), (-0.04118, -0.04559, 0.5614), (-0.04842, -0.03582, -0.5614), (-0.04842, -0.03582, 0.5614), (-0.0538, -0.02467, -0.5614), (-0.0538, -0.02467, 0.5614), (-0.05711, -0.01258, -0.5614), (-0.05711, -0.01258, 0.5614), (-0.05823, 7.688e-10, -0.5614), (-0.05823, 7.688e-10, 0.5614), (-0.05711, 0.01258, -0.5614), (-0.05711, 0.01258, 0.5614), (-0.0538, 0.02467, -0.5614), (-0.0538, 0.02467, 0.5614), (-0.04842, 0.03582, -0.5614), (-0.04842, 0.03582, 0.5614), (-0.04118, 0.04559, -0.5614), (-0.04118, 0.04559, 0.5614), (-0.03235, 0.05361, -0.5614), (-0.03235, 0.05361, 0.5614), (-0.02228, 0.05957, -0.5614), (-0.02228, 0.05957, 0.5614), (-0.01136, 0.06323, -0.5614), (-0.01136, 0.06323, 0.5614)], [], [(0, 1, 3, 2), (2, 3, 5, 4), (4, 5, 7, 6), (6, 7, 9, 8), (8, 9, 11, 10), (10, 11, 13, 12), (12, 13, 15, 14), (14, 15, 17, 16), (16, 17, 19, 18), (18, 19, 21, 20), (20, 21, 23, 22), (22, 23, 25, 24), (24, 25, 27, 26), (26, 27, 29, 28), (28, 29, 31, 30), (30, 31, 33, 32), (32, 33, 35, 34), (34, 35, 37, 36), (36, 37, 39, 38), (38, 39, 41, 40), (40, 41, 43, 42), (42, 43, 45, 44), (44, 45, 47, 46), (46, 47, 49, 48), (48, 49, 51, 50), (50, 51, 53, 52), (52, 53, 55, 54), (54, 55, 57, 56), (56, 57, 59, 58), (58, 59, 61, 60), (3, 1, 63, 61, 59, 57, 55, 53, 51, 49, 47, 45, 43, 41, 39, 37, 35, 33, 31, 29, 27, 25, 23, 21, 19, 17, 15, 13, 11, 9, 7, 5), (60, 61, 63, 62), (62, 63, 1, 0), (0, 2, 4, 6, 8, 10, 12, 14, 16, 18, 20, 22, 24, 26, 28, 30, 32, 34, 36, 38, 40, 42, 44, 46, 48, 50, 52, 54, 56, 58, 60, 62)])
_uv = me_003_1.uv_layers.new(name='UVКарта')
_uv.uv.foreach_set('vector', [1.0, 0.5, 1.0, 1.0, 0.9688, 1.0, 0.9688, 0.5, 0.9688, 0.5, 0.9688, 1.0, 0.9375, 1.0, 0.9375, 0.5, 0.9375, 0.5, 0.9375, 1.0, 0.9062, 1.0, 0.9062, 0.5, 0.9062, 0.5, 0.9062, 1.0, 0.875, 1.0, 0.875, 0.5, 0.875, 0.5, 0.875, 1.0, 0.8438, 1.0, 0.8438, 0.5, 0.8438, 0.5, 0.8438, 1.0, 0.8125, 1.0, 0.8125, 0.5, 0.8125, 0.5, 0.8125, 1.0, 0.7812, 1.0, 0.7812, 0.5, 0.7812, 0.5, 0.7812, 1.0, 0.75, 1.0, 0.75, 0.5, 0.75, 0.5, 0.75, 1.0, 0.7188, 1.0, 0.7188, 0.5, 0.7188, 0.5, 0.7188, 1.0, 0.6875, 1.0, 0.6875, 0.5, 0.6875, 0.5, 0.6875, 1.0, 0.6562, 1.0, 0.6562, 0.5, 0.6562, 0.5, 0.6562, 1.0, 0.625, 1.0, 0.625, 0.5, 0.625, 0.5, 0.625, 1.0, 0.5938, 1.0, 0.5938, 0.5, 0.5938, 0.5, 0.5938, 1.0, 0.5625, 1.0, 0.5625, 0.5, 0.5625, 0.5, 0.5625, 1.0, 0.5312, 1.0, 0.5312, 0.5, 0.5312, 0.5, 0.5312, 1.0, 0.5, 1.0, 0.5, 0.5, 0.5, 0.5, 0.5, 1.0, 0.4688, 1.0, 0.4688, 0.5, 0.4688, 0.5, 0.4688, 1.0, 0.4375, 1.0, 0.4375, 0.5, 0.4375, 0.5, 0.4375, 1.0, 0.4062, 1.0, 0.4062, 0.5, 0.4062, 0.5, 0.4062, 1.0, 0.375, 1.0, 0.375, 0.5, 0.375, 0.5, 0.375, 1.0, 0.3438, 1.0, 0.3438, 0.5, 0.3438, 0.5, 0.3438, 1.0, 0.3125, 1.0, 0.3125, 0.5, 0.3125, 0.5, 0.3125, 1.0, 0.2812, 1.0, 0.2812, 0.5, 0.2812, 0.5, 0.2812, 1.0, 0.25, 1.0, 0.25, 0.5, 0.25, 0.5, 0.25, 1.0, 0.2188, 1.0, 0.2188, 0.5, 0.2188, 0.5, 0.2188, 1.0, 0.1875, 1.0, 0.1875, 0.5, 0.1875, 0.5, 0.1875, 1.0, 0.1562, 1.0, 0.1562, 0.5, 0.1562, 0.5, 0.1562, 1.0, 0.125, 1.0, 0.125, 0.5, 0.125, 0.5, 0.125, 1.0, 0.09375, 1.0, 0.09375, 0.5, 0.09375, 0.5, 0.09375, 1.0, 0.0625, 1.0, 0.0625, 0.5, 0.2968, 0.4854, 0.25, 0.49, 0.2032, 0.4854, 0.1582, 0.4717, 0.1167, 0.4496, 0.08029, 0.4197, 0.05045, 0.3833, 0.02827, 0.3418, 0.01461, 0.2968, 0.01, 0.25, 0.01461, 0.2032, 0.02827, 0.1582, 0.05045, 0.1167, 0.08029, 0.08029, 0.1167, 0.05045, 0.1582, 0.02827, 0.2032, 0.01461, 0.25, 0.01, 0.2968, 0.01461, 0.3418, 0.02827, 0.3833, 0.05045, 0.4197, 0.08029, 0.4496, 0.1167, 0.4717, 0.1582, 0.4854, 0.2032, 0.49, 0.25, 0.4854, 0.2968, 0.4717, 0.3418, 0.4496, 0.3833, 0.4197, 0.4197, 0.3833, 0.4496, 0.3418, 0.4717, 0.0625, 0.5, 0.0625, 1.0, 0.03125, 1.0, 0.03125, 0.5, 0.03125, 0.5, 0.03125, 1.0, 0.0, 1.0, 0.0, 0.5, 0.75, 0.49, 0.7968, 0.4854, 0.8418, 0.4717, 0.8833, 0.4496, 0.9197, 0.4197, 0.9496, 0.3833, 0.9717, 0.3418, 0.9854, 0.2968, 0.99, 0.25, 0.9854, 0.2032, 0.9717, 0.1582, 0.9496, 0.1167, 0.9197, 0.08029, 0.8833, 0.05045, 0.8418, 0.02827, 0.7968, 0.01461, 0.75, 0.01, 0.7032, 0.01461, 0.6582, 0.02827, 0.6167, 0.05045, 0.5803, 0.08029, 0.5504, 0.1167, 0.5283, 0.1582, 0.5146, 0.2032, 0.51, 0.25, 0.5146, 0.2968, 0.5283, 0.3418, 0.5504, 0.3833, 0.5803, 0.4197, 0.6167, 0.4496, 0.6582, 0.4717, 0.7032, 0.4854])
me_003_1.use_remesh_fix_poles = True
me_003_1.use_remesh_preserve_attributes = False
me_003_1.update()
me_004 = bpy.data.meshes.new('Куб.004')
me_004.from_pydata([(-0.06327, -0.06923, -0.06461), (-0.06327, -0.06923, 0.06461), (-0.06327, 0.06923, -0.06461), (-0.06327, 0.06923, 0.06461), (0.06327, -0.06923, -0.06461), (0.06327, -0.06923, 0.06461), (0.06327, 0.06923, -0.06461), (0.06327, 0.06923, 0.06461)], [], [(0, 1, 3, 2), (2, 3, 7, 6), (6, 7, 5, 4), (4, 5, 1, 0), (2, 6, 4, 0), (7, 3, 1, 5)])
_uv = me_004.uv_layers.new(name='UVКарта')
_uv.uv.foreach_set('vector', [0.375, 0.0, 0.625, 0.0, 0.625, 0.25, 0.375, 0.25, 0.375, 0.25, 0.625, 0.25, 0.625, 0.5, 0.375, 0.5, 0.375, 0.5, 0.625, 0.5, 0.625, 0.75, 0.375, 0.75, 0.375, 0.75, 0.625, 0.75, 0.625, 1.0, 0.375, 1.0, 0.125, 0.5, 0.375, 0.5, 0.375, 0.75, 0.125, 0.75, 0.625, 0.5, 0.875, 0.5, 0.875, 0.75, 0.625, 0.75])
me_004.use_remesh_fix_poles = True
me_004.use_remesh_preserve_attributes = False
me_004.update()
me_004_1 = bpy.data.meshes.new('Цилиндр.004')
me_004_1.from_pydata([(0.0, 0.06447, -0.5614), (0.0, 0.06447, 0.5614), (0.01136, 0.06323, -0.5614), (0.01136, 0.06323, 0.5614), (0.02228, 0.05957, -0.5614), (0.02228, 0.05957, 0.5614), (0.03235, 0.05361, -0.5614), (0.03235, 0.05361, 0.5614), (0.04118, 0.04559, -0.5614), (0.04118, 0.04559, 0.5614), (0.04842, 0.03582, -0.5614), (0.04842, 0.03582, 0.5614), (0.0538, 0.02467, -0.5614), (0.0538, 0.02467, 0.5614), (0.05711, 0.01258, -0.5614), (0.05711, 0.01258, 0.5614), (0.05823, -2.818e-09, -0.5614), (0.05823, -2.818e-09, 0.5614), (0.05711, -0.01258, -0.5614), (0.05711, -0.01258, 0.5614), (0.0538, -0.02467, -0.5614), (0.0538, -0.02467, 0.5614), (0.04842, -0.03582, -0.5614), (0.04842, -0.03582, 0.5614), (0.04118, -0.04559, -0.5614), (0.04118, -0.04559, 0.5614), (0.03235, -0.05361, -0.5614), (0.03235, -0.05361, 0.5614), (0.02228, -0.05957, -0.5614), (0.02228, -0.05957, 0.5614), (0.01136, -0.06323, -0.5614), (0.01136, -0.06323, 0.5614), (-5.091e-09, -0.06447, -0.5614), (-5.091e-09, -0.06447, 0.5614), (-0.01136, -0.06323, -0.5614), (-0.01136, -0.06323, 0.5614), (-0.02228, -0.05957, -0.5614), (-0.02228, -0.05957, 0.5614), (-0.03235, -0.05361, -0.5614), (-0.03235, -0.05361, 0.5614), (-0.04118, -0.04559, -0.5614), (-0.04118, -0.04559, 0.5614), (-0.04842, -0.03582, -0.5614), (-0.04842, -0.03582, 0.5614), (-0.0538, -0.02467, -0.5614), (-0.0538, -0.02467, 0.5614), (-0.05711, -0.01258, -0.5614), (-0.05711, -0.01258, 0.5614), (-0.05823, 7.688e-10, -0.5614), (-0.05823, 7.688e-10, 0.5614), (-0.05711, 0.01258, -0.5614), (-0.05711, 0.01258, 0.5614), (-0.0538, 0.02467, -0.5614), (-0.0538, 0.02467, 0.5614), (-0.04842, 0.03582, -0.5614), (-0.04842, 0.03582, 0.5614), (-0.04118, 0.04559, -0.5614), (-0.04118, 0.04559, 0.5614), (-0.03235, 0.05361, -0.5614), (-0.03235, 0.05361, 0.5614), (-0.02228, 0.05957, -0.5614), (-0.02228, 0.05957, 0.5614), (-0.01136, 0.06323, -0.5614), (-0.01136, 0.06323, 0.5614)], [], [(0, 1, 3, 2), (2, 3, 5, 4), (4, 5, 7, 6), (6, 7, 9, 8), (8, 9, 11, 10), (10, 11, 13, 12), (12, 13, 15, 14), (14, 15, 17, 16), (16, 17, 19, 18), (18, 19, 21, 20), (20, 21, 23, 22), (22, 23, 25, 24), (24, 25, 27, 26), (26, 27, 29, 28), (28, 29, 31, 30), (30, 31, 33, 32), (32, 33, 35, 34), (34, 35, 37, 36), (36, 37, 39, 38), (38, 39, 41, 40), (40, 41, 43, 42), (42, 43, 45, 44), (44, 45, 47, 46), (46, 47, 49, 48), (48, 49, 51, 50), (50, 51, 53, 52), (52, 53, 55, 54), (54, 55, 57, 56), (56, 57, 59, 58), (58, 59, 61, 60), (3, 1, 63, 61, 59, 57, 55, 53, 51, 49, 47, 45, 43, 41, 39, 37, 35, 33, 31, 29, 27, 25, 23, 21, 19, 17, 15, 13, 11, 9, 7, 5), (60, 61, 63, 62), (62, 63, 1, 0), (0, 2, 4, 6, 8, 10, 12, 14, 16, 18, 20, 22, 24, 26, 28, 30, 32, 34, 36, 38, 40, 42, 44, 46, 48, 50, 52, 54, 56, 58, 60, 62)])
_uv = me_004_1.uv_layers.new(name='UVКарта')
_uv.uv.foreach_set('vector', [1.0, 0.5, 1.0, 1.0, 0.9688, 1.0, 0.9688, 0.5, 0.9688, 0.5, 0.9688, 1.0, 0.9375, 1.0, 0.9375, 0.5, 0.9375, 0.5, 0.9375, 1.0, 0.9062, 1.0, 0.9062, 0.5, 0.9062, 0.5, 0.9062, 1.0, 0.875, 1.0, 0.875, 0.5, 0.875, 0.5, 0.875, 1.0, 0.8438, 1.0, 0.8438, 0.5, 0.8438, 0.5, 0.8438, 1.0, 0.8125, 1.0, 0.8125, 0.5, 0.8125, 0.5, 0.8125, 1.0, 0.7812, 1.0, 0.7812, 0.5, 0.7812, 0.5, 0.7812, 1.0, 0.75, 1.0, 0.75, 0.5, 0.75, 0.5, 0.75, 1.0, 0.7188, 1.0, 0.7188, 0.5, 0.7188, 0.5, 0.7188, 1.0, 0.6875, 1.0, 0.6875, 0.5, 0.6875, 0.5, 0.6875, 1.0, 0.6562, 1.0, 0.6562, 0.5, 0.6562, 0.5, 0.6562, 1.0, 0.625, 1.0, 0.625, 0.5, 0.625, 0.5, 0.625, 1.0, 0.5938, 1.0, 0.5938, 0.5, 0.5938, 0.5, 0.5938, 1.0, 0.5625, 1.0, 0.5625, 0.5, 0.5625, 0.5, 0.5625, 1.0, 0.5312, 1.0, 0.5312, 0.5, 0.5312, 0.5, 0.5312, 1.0, 0.5, 1.0, 0.5, 0.5, 0.5, 0.5, 0.5, 1.0, 0.4688, 1.0, 0.4688, 0.5, 0.4688, 0.5, 0.4688, 1.0, 0.4375, 1.0, 0.4375, 0.5, 0.4375, 0.5, 0.4375, 1.0, 0.4062, 1.0, 0.4062, 0.5, 0.4062, 0.5, 0.4062, 1.0, 0.375, 1.0, 0.375, 0.5, 0.375, 0.5, 0.375, 1.0, 0.3438, 1.0, 0.3438, 0.5, 0.3438, 0.5, 0.3438, 1.0, 0.3125, 1.0, 0.3125, 0.5, 0.3125, 0.5, 0.3125, 1.0, 0.2812, 1.0, 0.2812, 0.5, 0.2812, 0.5, 0.2812, 1.0, 0.25, 1.0, 0.25, 0.5, 0.25, 0.5, 0.25, 1.0, 0.2188, 1.0, 0.2188, 0.5, 0.2188, 0.5, 0.2188, 1.0, 0.1875, 1.0, 0.1875, 0.5, 0.1875, 0.5, 0.1875, 1.0, 0.1562, 1.0, 0.1562, 0.5, 0.1562, 0.5, 0.1562, 1.0, 0.125, 1.0, 0.125, 0.5, 0.125, 0.5, 0.125, 1.0, 0.09375, 1.0, 0.09375, 0.5, 0.09375, 0.5, 0.09375, 1.0, 0.0625, 1.0, 0.0625, 0.5, 0.2968, 0.4854, 0.25, 0.49, 0.2032, 0.4854, 0.1582, 0.4717, 0.1167, 0.4496, 0.08029, 0.4197, 0.05045, 0.3833, 0.02827, 0.3418, 0.01461, 0.2968, 0.01, 0.25, 0.01461, 0.2032, 0.02827, 0.1582, 0.05045, 0.1167, 0.08029, 0.08029, 0.1167, 0.05045, 0.1582, 0.02827, 0.2032, 0.01461, 0.25, 0.01, 0.2968, 0.01461, 0.3418, 0.02827, 0.3833, 0.05045, 0.4197, 0.08029, 0.4496, 0.1167, 0.4717, 0.1582, 0.4854, 0.2032, 0.49, 0.25, 0.4854, 0.2968, 0.4717, 0.3418, 0.4496, 0.3833, 0.4197, 0.4197, 0.3833, 0.4496, 0.3418, 0.4717, 0.0625, 0.5, 0.0625, 1.0, 0.03125, 1.0, 0.03125, 0.5, 0.03125, 0.5, 0.03125, 1.0, 0.0, 1.0, 0.0, 0.5, 0.75, 0.49, 0.7968, 0.4854, 0.8418, 0.4717, 0.8833, 0.4496, 0.9197, 0.4197, 0.9496, 0.3833, 0.9717, 0.3418, 0.9854, 0.2968, 0.99, 0.25, 0.9854, 0.2032, 0.9717, 0.1582, 0.9496, 0.1167, 0.9197, 0.08029, 0.8833, 0.05045, 0.8418, 0.02827, 0.7968, 0.01461, 0.75, 0.01, 0.7032, 0.01461, 0.6582, 0.02827, 0.6167, 0.05045, 0.5803, 0.08029, 0.5504, 0.1167, 0.5283, 0.1582, 0.5146, 0.2032, 0.51, 0.25, 0.5146, 0.2968, 0.5283, 0.3418, 0.5504, 0.3833, 0.5803, 0.4197, 0.6167, 0.4496, 0.6582, 0.4717, 0.7032, 0.4854])
me_004_1.use_remesh_fix_poles = True
me_004_1.use_remesh_preserve_attributes = False
me_004_1.update()
me_005 = bpy.data.meshes.new('Куб.005')
me_005.from_pydata([(-0.06327, -0.06923, -0.06461), (-0.06327, -0.06923, 0.06461), (-0.06327, 0.06923, -0.06461), (-0.06327, 0.06923, 0.06461), (0.06327, -0.06923, -0.06461), (0.06327, -0.06923, 0.06461), (0.06327, 0.06923, -0.06461), (0.06327, 0.06923, 0.06461)], [], [(0, 1, 3, 2), (2, 3, 7, 6), (6, 7, 5, 4), (4, 5, 1, 0), (2, 6, 4, 0), (7, 3, 1, 5)])
_uv = me_005.uv_layers.new(name='UVКарта')
_uv.uv.foreach_set('vector', [0.375, 0.0, 0.625, 0.0, 0.625, 0.25, 0.375, 0.25, 0.375, 0.25, 0.625, 0.25, 0.625, 0.5, 0.375, 0.5, 0.375, 0.5, 0.625, 0.5, 0.625, 0.75, 0.375, 0.75, 0.375, 0.75, 0.625, 0.75, 0.625, 1.0, 0.375, 1.0, 0.125, 0.5, 0.375, 0.5, 0.375, 0.75, 0.125, 0.75, 0.625, 0.5, 0.875, 0.5, 0.875, 0.75, 0.625, 0.75])
me_005.use_remesh_fix_poles = True
me_005.use_remesh_preserve_attributes = False
me_005.update()
me_006 = bpy.data.meshes.new('Куб.006')
me_006.from_pydata([(-0.5367, -0.09938, -0.595), (-0.5367, -0.09938, 0.595), (-0.5367, 0.09938, -0.595), (-0.5367, 0.09938, 0.595), (0.5367, -0.09938, -0.595), (0.5367, -0.09938, 0.595), (0.5367, 0.09938, -0.595), (0.5367, 0.09938, 0.595)], [], [(0, 1, 3, 2), (2, 3, 7, 6), (6, 7, 5, 4), (4, 5, 1, 0), (2, 6, 4, 0), (7, 3, 1, 5)])
_uv = me_006.uv_layers.new(name='UVКарта')
_uv.uv.foreach_set('vector', [0.375, 0.0, 0.625, 0.0, 0.625, 0.25, 0.375, 0.25, 0.375, 0.25, 0.625, 0.25, 0.625, 0.5, 0.375, 0.5, 0.375, 0.5, 0.625, 0.5, 0.625, 0.75, 0.375, 0.75, 0.375, 0.75, 0.625, 0.75, 0.625, 1.0, 0.375, 1.0, 0.125, 0.5, 0.375, 0.5, 0.375, 0.75, 0.125, 0.75, 0.625, 0.5, 0.875, 0.5, 0.875, 0.75, 0.625, 0.75])
me_006.use_remesh_fix_poles = True
me_006.use_remesh_preserve_attributes = False
me_006.update()
me_008 = bpy.data.meshes.new('Куб.008')
me_008.from_pydata([(-0.06327, -0.06923, -0.06461), (-0.06327, -0.06923, 0.06461), (-0.06327, 0.06923, -0.06461), (-0.06327, 0.06923, 0.06461), (0.06327, -0.06923, -0.06461), (0.06327, -0.06923, 0.06461), (0.06327, 0.06923, -0.06461), (0.06327, 0.06923, 0.06461)], [], [(0, 1, 3, 2), (2, 3, 7, 6), (6, 7, 5, 4), (4, 5, 1, 0), (2, 6, 4, 0), (7, 3, 1, 5)])
_uv = me_008.uv_layers.new(name='UVКарта')
_uv.uv.foreach_set('vector', [0.375, 0.0, 0.625, 0.0, 0.625, 0.25, 0.375, 0.25, 0.375, 0.25, 0.625, 0.25, 0.625, 0.5, 0.375, 0.5, 0.375, 0.5, 0.625, 0.5, 0.625, 0.75, 0.375, 0.75, 0.375, 0.75, 0.625, 0.75, 0.625, 1.0, 0.375, 1.0, 0.125, 0.5, 0.375, 0.5, 0.375, 0.75, 0.125, 0.75, 0.625, 0.5, 0.875, 0.5, 0.875, 0.75, 0.625, 0.75])
me_008.use_remesh_fix_poles = True
me_008.use_remesh_preserve_attributes = False
me_008.update()
me_009 = bpy.data.meshes.new('Куб.009')
me_009.from_pydata([(-0.06327, -0.06923, -0.06461), (-0.06327, -0.06923, 0.06461), (-0.06327, 0.06923, -0.06461), (-0.06327, 0.06923, 0.06461), (0.06327, -0.06923, -0.06461), (0.06327, -0.06923, 0.06461), (0.06327, 0.06923, -0.06461), (0.06327, 0.06923, 0.06461)], [], [(0, 1, 3, 2), (2, 3, 7, 6), (6, 7, 5, 4), (4, 5, 1, 0), (2, 6, 4, 0), (7, 3, 1, 5)])
_uv = me_009.uv_layers.new(name='UVКарта')
_uv.uv.foreach_set('vector', [0.375, 0.0, 0.625, 0.0, 0.625, 0.25, 0.375, 0.25, 0.375, 0.25, 0.625, 0.25, 0.625, 0.5, 0.375, 0.5, 0.375, 0.5, 0.625, 0.5, 0.625, 0.75, 0.375, 0.75, 0.375, 0.75, 0.625, 0.75, 0.625, 1.0, 0.375, 1.0, 0.125, 0.5, 0.375, 0.5, 0.375, 0.75, 0.125, 0.75, 0.625, 0.5, 0.875, 0.5, 0.875, 0.75, 0.625, 0.75])
me_009.use_remesh_fix_poles = True
me_009.use_remesh_preserve_attributes = False
me_009.update()
me_005_1 = bpy.data.meshes.new('Цилиндр.005')
me_005_1.from_pydata([(0.0, 0.06447, -0.5614), (0.0, 0.06447, 0.5614), (0.01136, 0.06323, -0.5614), (0.01136, 0.06323, 0.5614), (0.02228, 0.05957, -0.5614), (0.02228, 0.05957, 0.5614), (0.03235, 0.05361, -0.5614), (0.03235, 0.05361, 0.5614), (0.04118, 0.04559, -0.5614), (0.04118, 0.04559, 0.5614), (0.04842, 0.03582, -0.5614), (0.04842, 0.03582, 0.5614), (0.0538, 0.02467, -0.5614), (0.0538, 0.02467, 0.5614), (0.05711, 0.01258, -0.5614), (0.05711, 0.01258, 0.5614), (0.05823, -2.818e-09, -0.5614), (0.05823, -2.818e-09, 0.5614), (0.05711, -0.01258, -0.5614), (0.05711, -0.01258, 0.5614), (0.0538, -0.02467, -0.5614), (0.0538, -0.02467, 0.5614), (0.04842, -0.03582, -0.5614), (0.04842, -0.03582, 0.5614), (0.04118, -0.04559, -0.5614), (0.04118, -0.04559, 0.5614), (0.03235, -0.05361, -0.5614), (0.03235, -0.05361, 0.5614), (0.02228, -0.05957, -0.5614), (0.02228, -0.05957, 0.5614), (0.01136, -0.06323, -0.5614), (0.01136, -0.06323, 0.5614), (-5.091e-09, -0.06447, -0.5614), (-5.091e-09, -0.06447, 0.5614), (-0.01136, -0.06323, -0.5614), (-0.01136, -0.06323, 0.5614), (-0.02228, -0.05957, -0.5614), (-0.02228, -0.05957, 0.5614), (-0.03235, -0.05361, -0.5614), (-0.03235, -0.05361, 0.5614), (-0.04118, -0.04559, -0.5614), (-0.04118, -0.04559, 0.5614), (-0.04842, -0.03582, -0.5614), (-0.04842, -0.03582, 0.5614), (-0.0538, -0.02467, -0.5614), (-0.0538, -0.02467, 0.5614), (-0.05711, -0.01258, -0.5614), (-0.05711, -0.01258, 0.5614), (-0.05823, 7.688e-10, -0.5614), (-0.05823, 7.688e-10, 0.5614), (-0.05711, 0.01258, -0.5614), (-0.05711, 0.01258, 0.5614), (-0.0538, 0.02467, -0.5614), (-0.0538, 0.02467, 0.5614), (-0.04842, 0.03582, -0.5614), (-0.04842, 0.03582, 0.5614), (-0.04118, 0.04559, -0.5614), (-0.04118, 0.04559, 0.5614), (-0.03235, 0.05361, -0.5614), (-0.03235, 0.05361, 0.5614), (-0.02228, 0.05957, -0.5614), (-0.02228, 0.05957, 0.5614), (-0.01136, 0.06323, -0.5614), (-0.01136, 0.06323, 0.5614)], [], [(0, 1, 3, 2), (2, 3, 5, 4), (4, 5, 7, 6), (6, 7, 9, 8), (8, 9, 11, 10), (10, 11, 13, 12), (12, 13, 15, 14), (14, 15, 17, 16), (16, 17, 19, 18), (18, 19, 21, 20), (20, 21, 23, 22), (22, 23, 25, 24), (24, 25, 27, 26), (26, 27, 29, 28), (28, 29, 31, 30), (30, 31, 33, 32), (32, 33, 35, 34), (34, 35, 37, 36), (36, 37, 39, 38), (38, 39, 41, 40), (40, 41, 43, 42), (42, 43, 45, 44), (44, 45, 47, 46), (46, 47, 49, 48), (48, 49, 51, 50), (50, 51, 53, 52), (52, 53, 55, 54), (54, 55, 57, 56), (56, 57, 59, 58), (58, 59, 61, 60), (3, 1, 63, 61, 59, 57, 55, 53, 51, 49, 47, 45, 43, 41, 39, 37, 35, 33, 31, 29, 27, 25, 23, 21, 19, 17, 15, 13, 11, 9, 7, 5), (60, 61, 63, 62), (62, 63, 1, 0), (0, 2, 4, 6, 8, 10, 12, 14, 16, 18, 20, 22, 24, 26, 28, 30, 32, 34, 36, 38, 40, 42, 44, 46, 48, 50, 52, 54, 56, 58, 60, 62)])
_uv = me_005_1.uv_layers.new(name='UVКарта')
_uv.uv.foreach_set('vector', [1.0, 0.5, 1.0, 1.0, 0.9688, 1.0, 0.9688, 0.5, 0.9688, 0.5, 0.9688, 1.0, 0.9375, 1.0, 0.9375, 0.5, 0.9375, 0.5, 0.9375, 1.0, 0.9062, 1.0, 0.9062, 0.5, 0.9062, 0.5, 0.9062, 1.0, 0.875, 1.0, 0.875, 0.5, 0.875, 0.5, 0.875, 1.0, 0.8438, 1.0, 0.8438, 0.5, 0.8438, 0.5, 0.8438, 1.0, 0.8125, 1.0, 0.8125, 0.5, 0.8125, 0.5, 0.8125, 1.0, 0.7812, 1.0, 0.7812, 0.5, 0.7812, 0.5, 0.7812, 1.0, 0.75, 1.0, 0.75, 0.5, 0.75, 0.5, 0.75, 1.0, 0.7188, 1.0, 0.7188, 0.5, 0.7188, 0.5, 0.7188, 1.0, 0.6875, 1.0, 0.6875, 0.5, 0.6875, 0.5, 0.6875, 1.0, 0.6562, 1.0, 0.6562, 0.5, 0.6562, 0.5, 0.6562, 1.0, 0.625, 1.0, 0.625, 0.5, 0.625, 0.5, 0.625, 1.0, 0.5938, 1.0, 0.5938, 0.5, 0.5938, 0.5, 0.5938, 1.0, 0.5625, 1.0, 0.5625, 0.5, 0.5625, 0.5, 0.5625, 1.0, 0.5312, 1.0, 0.5312, 0.5, 0.5312, 0.5, 0.5312, 1.0, 0.5, 1.0, 0.5, 0.5, 0.5, 0.5, 0.5, 1.0, 0.4688, 1.0, 0.4688, 0.5, 0.4688, 0.5, 0.4688, 1.0, 0.4375, 1.0, 0.4375, 0.5, 0.4375, 0.5, 0.4375, 1.0, 0.4062, 1.0, 0.4062, 0.5, 0.4062, 0.5, 0.4062, 1.0, 0.375, 1.0, 0.375, 0.5, 0.375, 0.5, 0.375, 1.0, 0.3438, 1.0, 0.3438, 0.5, 0.3438, 0.5, 0.3438, 1.0, 0.3125, 1.0, 0.3125, 0.5, 0.3125, 0.5, 0.3125, 1.0, 0.2812, 1.0, 0.2812, 0.5, 0.2812, 0.5, 0.2812, 1.0, 0.25, 1.0, 0.25, 0.5, 0.25, 0.5, 0.25, 1.0, 0.2188, 1.0, 0.2188, 0.5, 0.2188, 0.5, 0.2188, 1.0, 0.1875, 1.0, 0.1875, 0.5, 0.1875, 0.5, 0.1875, 1.0, 0.1562, 1.0, 0.1562, 0.5, 0.1562, 0.5, 0.1562, 1.0, 0.125, 1.0, 0.125, 0.5, 0.125, 0.5, 0.125, 1.0, 0.09375, 1.0, 0.09375, 0.5, 0.09375, 0.5, 0.09375, 1.0, 0.0625, 1.0, 0.0625, 0.5, 0.2968, 0.4854, 0.25, 0.49, 0.2032, 0.4854, 0.1582, 0.4717, 0.1167, 0.4496, 0.08029, 0.4197, 0.05045, 0.3833, 0.02827, 0.3418, 0.01461, 0.2968, 0.01, 0.25, 0.01461, 0.2032, 0.02827, 0.1582, 0.05045, 0.1167, 0.08029, 0.08029, 0.1167, 0.05045, 0.1582, 0.02827, 0.2032, 0.01461, 0.25, 0.01, 0.2968, 0.01461, 0.3418, 0.02827, 0.3833, 0.05045, 0.4197, 0.08029, 0.4496, 0.1167, 0.4717, 0.1582, 0.4854, 0.2032, 0.49, 0.25, 0.4854, 0.2968, 0.4717, 0.3418, 0.4496, 0.3833, 0.4197, 0.4197, 0.3833, 0.4496, 0.3418, 0.4717, 0.0625, 0.5, 0.0625, 1.0, 0.03125, 1.0, 0.03125, 0.5, 0.03125, 0.5, 0.03125, 1.0, 0.0, 1.0, 0.0, 0.5, 0.75, 0.49, 0.7968, 0.4854, 0.8418, 0.4717, 0.8833, 0.4496, 0.9197, 0.4197, 0.9496, 0.3833, 0.9717, 0.3418, 0.9854, 0.2968, 0.99, 0.25, 0.9854, 0.2032, 0.9717, 0.1582, 0.9496, 0.1167, 0.9197, 0.08029, 0.8833, 0.05045, 0.8418, 0.02827, 0.7968, 0.01461, 0.75, 0.01, 0.7032, 0.01461, 0.6582, 0.02827, 0.6167, 0.05045, 0.5803, 0.08029, 0.5504, 0.1167, 0.5283, 0.1582, 0.5146, 0.2032, 0.51, 0.25, 0.5146, 0.2968, 0.5283, 0.3418, 0.5504, 0.3833, 0.5803, 0.4197, 0.6167, 0.4496, 0.6582, 0.4717, 0.7032, 0.4854])
me_005_1.use_remesh_fix_poles = True
me_005_1.use_remesh_preserve_attributes = False
me_005_1.update()
me_010 = bpy.data.meshes.new('Куб.010')
me_010.from_pydata([(-0.5367, -0.09938, -0.595), (-0.5367, -0.09938, 0.595), (-0.5367, 0.09938, -0.595), (-0.5367, 0.09938, 0.595), (0.5367, -0.09938, -0.595), (0.5367, -0.09938, 0.595), (0.5367, 0.09938, -0.595), (0.5367, 0.09938, 0.595)], [], [(0, 1, 3, 2), (2, 3, 7, 6), (6, 7, 5, 4), (4, 5, 1, 0), (2, 6, 4, 0), (7, 3, 1, 5)])
_uv = me_010.uv_layers.new(name='UVКарта')
_uv.uv.foreach_set('vector', [0.375, 0.0, 0.625, 0.0, 0.625, 0.25, 0.375, 0.25, 0.375, 0.25, 0.625, 0.25, 0.625, 0.5, 0.375, 0.5, 0.375, 0.5, 0.625, 0.5, 0.625, 0.75, 0.375, 0.75, 0.375, 0.75, 0.625, 0.75, 0.625, 1.0, 0.375, 1.0, 0.125, 0.5, 0.375, 0.5, 0.375, 0.75, 0.125, 0.75, 0.625, 0.5, 0.875, 0.5, 0.875, 0.75, 0.625, 0.75])
me_010.use_remesh_fix_poles = True
me_010.use_remesh_preserve_attributes = False
me_010.update()
me_011 = bpy.data.meshes.new('Куб.011')
me_011.from_pydata([(-0.06327, -0.06923, -0.06461), (-0.06327, -0.06923, 0.06461), (-0.06327, 0.06923, -0.06461), (-0.06327, 0.06923, 0.06461), (0.06327, -0.06923, -0.06461), (0.06327, -0.06923, 0.06461), (0.06327, 0.06923, -0.06461), (0.06327, 0.06923, 0.06461)], [], [(0, 1, 3, 2), (2, 3, 7, 6), (6, 7, 5, 4), (4, 5, 1, 0), (2, 6, 4, 0), (7, 3, 1, 5)])
_uv = me_011.uv_layers.new(name='UVКарта')
_uv.uv.foreach_set('vector', [0.375, 0.0, 0.625, 0.0, 0.625, 0.25, 0.375, 0.25, 0.375, 0.25, 0.625, 0.25, 0.625, 0.5, 0.375, 0.5, 0.375, 0.5, 0.625, 0.5, 0.625, 0.75, 0.375, 0.75, 0.375, 0.75, 0.625, 0.75, 0.625, 1.0, 0.375, 1.0, 0.125, 0.5, 0.375, 0.5, 0.375, 0.75, 0.125, 0.75, 0.625, 0.5, 0.875, 0.5, 0.875, 0.75, 0.625, 0.75])
me_011.use_remesh_fix_poles = True
me_011.use_remesh_preserve_attributes = False
me_011.update()
me_013 = bpy.data.meshes.new('Куб.013')
me_013.from_pydata([(-0.06327, -0.06923, -0.06461), (-0.06327, -0.06923, 0.06461), (-0.06327, 0.06923, -0.06461), (-0.06327, 0.06923, 0.06461), (0.06327, -0.06923, -0.06461), (0.06327, -0.06923, 0.06461), (0.06327, 0.06923, -0.06461), (0.06327, 0.06923, 0.06461)], [], [(0, 1, 3, 2), (2, 3, 7, 6), (6, 7, 5, 4), (4, 5, 1, 0), (2, 6, 4, 0), (7, 3, 1, 5)])
_uv = me_013.uv_layers.new(name='UVКарта')
_uv.uv.foreach_set('vector', [0.375, 0.0, 0.625, 0.0, 0.625, 0.25, 0.375, 0.25, 0.375, 0.25, 0.625, 0.25, 0.625, 0.5, 0.375, 0.5, 0.375, 0.5, 0.625, 0.5, 0.625, 0.75, 0.375, 0.75, 0.375, 0.75, 0.625, 0.75, 0.625, 1.0, 0.375, 1.0, 0.125, 0.5, 0.375, 0.5, 0.375, 0.75, 0.125, 0.75, 0.625, 0.5, 0.875, 0.5, 0.875, 0.75, 0.625, 0.75])
me_013.use_remesh_fix_poles = True
me_013.use_remesh_preserve_attributes = False
me_013.update()
me_006_1 = bpy.data.meshes.new('Цилиндр.006')
me_006_1.from_pydata([(0.0, 0.06447, -0.5614), (0.0, 0.06447, 0.5614), (0.01136, 0.06323, -0.5614), (0.01136, 0.06323, 0.5614), (0.02228, 0.05957, -0.5614), (0.02228, 0.05957, 0.5614), (0.03235, 0.05361, -0.5614), (0.03235, 0.05361, 0.5614), (0.04118, 0.04559, -0.5614), (0.04118, 0.04559, 0.5614), (0.04842, 0.03582, -0.5614), (0.04842, 0.03582, 0.5614), (0.0538, 0.02467, -0.5614), (0.0538, 0.02467, 0.5614), (0.05711, 0.01258, -0.5614), (0.05711, 0.01258, 0.5614), (0.05823, -2.818e-09, -0.5614), (0.05823, -2.818e-09, 0.5614), (0.05711, -0.01258, -0.5614), (0.05711, -0.01258, 0.5614), (0.0538, -0.02467, -0.5614), (0.0538, -0.02467, 0.5614), (0.04842, -0.03582, -0.5614), (0.04842, -0.03582, 0.5614), (0.04118, -0.04559, -0.5614), (0.04118, -0.04559, 0.5614), (0.03235, -0.05361, -0.5614), (0.03235, -0.05361, 0.5614), (0.02228, -0.05957, -0.5614), (0.02228, -0.05957, 0.5614), (0.01136, -0.06323, -0.5614), (0.01136, -0.06323, 0.5614), (-5.091e-09, -0.06447, -0.5614), (-5.091e-09, -0.06447, 0.5614), (-0.01136, -0.06323, -0.5614), (-0.01136, -0.06323, 0.5614), (-0.02228, -0.05957, -0.5614), (-0.02228, -0.05957, 0.5614), (-0.03235, -0.05361, -0.5614), (-0.03235, -0.05361, 0.5614), (-0.04118, -0.04559, -0.5614), (-0.04118, -0.04559, 0.5614), (-0.04842, -0.03582, -0.5614), (-0.04842, -0.03582, 0.5614), (-0.0538, -0.02467, -0.5614), (-0.0538, -0.02467, 0.5614), (-0.05711, -0.01258, -0.5614), (-0.05711, -0.01258, 0.5614), (-0.05823, 7.688e-10, -0.5614), (-0.05823, 7.688e-10, 0.5614), (-0.05711, 0.01258, -0.5614), (-0.05711, 0.01258, 0.5614), (-0.0538, 0.02467, -0.5614), (-0.0538, 0.02467, 0.5614), (-0.04842, 0.03582, -0.5614), (-0.04842, 0.03582, 0.5614), (-0.04118, 0.04559, -0.5614), (-0.04118, 0.04559, 0.5614), (-0.03235, 0.05361, -0.5614), (-0.03235, 0.05361, 0.5614), (-0.02228, 0.05957, -0.5614), (-0.02228, 0.05957, 0.5614), (-0.01136, 0.06323, -0.5614), (-0.01136, 0.06323, 0.5614)], [], [(0, 1, 3, 2), (2, 3, 5, 4), (4, 5, 7, 6), (6, 7, 9, 8), (8, 9, 11, 10), (10, 11, 13, 12), (12, 13, 15, 14), (14, 15, 17, 16), (16, 17, 19, 18), (18, 19, 21, 20), (20, 21, 23, 22), (22, 23, 25, 24), (24, 25, 27, 26), (26, 27, 29, 28), (28, 29, 31, 30), (30, 31, 33, 32), (32, 33, 35, 34), (34, 35, 37, 36), (36, 37, 39, 38), (38, 39, 41, 40), (40, 41, 43, 42), (42, 43, 45, 44), (44, 45, 47, 46), (46, 47, 49, 48), (48, 49, 51, 50), (50, 51, 53, 52), (52, 53, 55, 54), (54, 55, 57, 56), (56, 57, 59, 58), (58, 59, 61, 60), (3, 1, 63, 61, 59, 57, 55, 53, 51, 49, 47, 45, 43, 41, 39, 37, 35, 33, 31, 29, 27, 25, 23, 21, 19, 17, 15, 13, 11, 9, 7, 5), (60, 61, 63, 62), (62, 63, 1, 0), (0, 2, 4, 6, 8, 10, 12, 14, 16, 18, 20, 22, 24, 26, 28, 30, 32, 34, 36, 38, 40, 42, 44, 46, 48, 50, 52, 54, 56, 58, 60, 62)])
_uv = me_006_1.uv_layers.new(name='UVКарта')
_uv.uv.foreach_set('vector', [1.0, 0.5, 1.0, 1.0, 0.9688, 1.0, 0.9688, 0.5, 0.9688, 0.5, 0.9688, 1.0, 0.9375, 1.0, 0.9375, 0.5, 0.9375, 0.5, 0.9375, 1.0, 0.9062, 1.0, 0.9062, 0.5, 0.9062, 0.5, 0.9062, 1.0, 0.875, 1.0, 0.875, 0.5, 0.875, 0.5, 0.875, 1.0, 0.8438, 1.0, 0.8438, 0.5, 0.8438, 0.5, 0.8438, 1.0, 0.8125, 1.0, 0.8125, 0.5, 0.8125, 0.5, 0.8125, 1.0, 0.7812, 1.0, 0.7812, 0.5, 0.7812, 0.5, 0.7812, 1.0, 0.75, 1.0, 0.75, 0.5, 0.75, 0.5, 0.75, 1.0, 0.7188, 1.0, 0.7188, 0.5, 0.7188, 0.5, 0.7188, 1.0, 0.6875, 1.0, 0.6875, 0.5, 0.6875, 0.5, 0.6875, 1.0, 0.6562, 1.0, 0.6562, 0.5, 0.6562, 0.5, 0.6562, 1.0, 0.625, 1.0, 0.625, 0.5, 0.625, 0.5, 0.625, 1.0, 0.5938, 1.0, 0.5938, 0.5, 0.5938, 0.5, 0.5938, 1.0, 0.5625, 1.0, 0.5625, 0.5, 0.5625, 0.5, 0.5625, 1.0, 0.5312, 1.0, 0.5312, 0.5, 0.5312, 0.5, 0.5312, 1.0, 0.5, 1.0, 0.5, 0.5, 0.5, 0.5, 0.5, 1.0, 0.4688, 1.0, 0.4688, 0.5, 0.4688, 0.5, 0.4688, 1.0, 0.4375, 1.0, 0.4375, 0.5, 0.4375, 0.5, 0.4375, 1.0, 0.4062, 1.0, 0.4062, 0.5, 0.4062, 0.5, 0.4062, 1.0, 0.375, 1.0, 0.375, 0.5, 0.375, 0.5, 0.375, 1.0, 0.3438, 1.0, 0.3438, 0.5, 0.3438, 0.5, 0.3438, 1.0, 0.3125, 1.0, 0.3125, 0.5, 0.3125, 0.5, 0.3125, 1.0, 0.2812, 1.0, 0.2812, 0.5, 0.2812, 0.5, 0.2812, 1.0, 0.25, 1.0, 0.25, 0.5, 0.25, 0.5, 0.25, 1.0, 0.2188, 1.0, 0.2188, 0.5, 0.2188, 0.5, 0.2188, 1.0, 0.1875, 1.0, 0.1875, 0.5, 0.1875, 0.5, 0.1875, 1.0, 0.1562, 1.0, 0.1562, 0.5, 0.1562, 0.5, 0.1562, 1.0, 0.125, 1.0, 0.125, 0.5, 0.125, 0.5, 0.125, 1.0, 0.09375, 1.0, 0.09375, 0.5, 0.09375, 0.5, 0.09375, 1.0, 0.0625, 1.0, 0.0625, 0.5, 0.2968, 0.4854, 0.25, 0.49, 0.2032, 0.4854, 0.1582, 0.4717, 0.1167, 0.4496, 0.08029, 0.4197, 0.05045, 0.3833, 0.02827, 0.3418, 0.01461, 0.2968, 0.01, 0.25, 0.01461, 0.2032, 0.02827, 0.1582, 0.05045, 0.1167, 0.08029, 0.08029, 0.1167, 0.05045, 0.1582, 0.02827, 0.2032, 0.01461, 0.25, 0.01, 0.2968, 0.01461, 0.3418, 0.02827, 0.3833, 0.05045, 0.4197, 0.08029, 0.4496, 0.1167, 0.4717, 0.1582, 0.4854, 0.2032, 0.49, 0.25, 0.4854, 0.2968, 0.4717, 0.3418, 0.4496, 0.3833, 0.4197, 0.4197, 0.3833, 0.4496, 0.3418, 0.4717, 0.0625, 0.5, 0.0625, 1.0, 0.03125, 1.0, 0.03125, 0.5, 0.03125, 0.5, 0.03125, 1.0, 0.0, 1.0, 0.0, 0.5, 0.75, 0.49, 0.7968, 0.4854, 0.8418, 0.4717, 0.8833, 0.4496, 0.9197, 0.4197, 0.9496, 0.3833, 0.9717, 0.3418, 0.9854, 0.2968, 0.99, 0.25, 0.9854, 0.2032, 0.9717, 0.1582, 0.9496, 0.1167, 0.9197, 0.08029, 0.8833, 0.05045, 0.8418, 0.02827, 0.7968, 0.01461, 0.75, 0.01, 0.7032, 0.01461, 0.6582, 0.02827, 0.6167, 0.05045, 0.5803, 0.08029, 0.5504, 0.1167, 0.5283, 0.1582, 0.5146, 0.2032, 0.51, 0.25, 0.5146, 0.2968, 0.5283, 0.3418, 0.5504, 0.3833, 0.5803, 0.4197, 0.6167, 0.4496, 0.6582, 0.4717, 0.7032, 0.4854])
me_006_1.use_remesh_fix_poles = True
me_006_1.use_remesh_preserve_attributes = False
me_006_1.update()
me_014 = bpy.data.meshes.new('Куб.014')
me_014.from_pydata([(-0.5367, -0.09938, -0.595), (-0.5367, -0.09938, 0.595), (-0.5367, 0.09938, -0.595), (-0.5367, 0.09938, 0.595), (0.5367, -0.09938, -0.595), (0.5367, -0.09938, 0.595), (0.5367, 0.09938, -0.595), (0.5367, 0.09938, 0.595)], [], [(0, 1, 3, 2), (2, 3, 7, 6), (6, 7, 5, 4), (4, 5, 1, 0), (2, 6, 4, 0), (7, 3, 1, 5)])
_uv = me_014.uv_layers.new(name='UVКарта')
_uv.uv.foreach_set('vector', [0.375, 0.0, 0.625, 0.0, 0.625, 0.25, 0.375, 0.25, 0.375, 0.25, 0.625, 0.25, 0.625, 0.5, 0.375, 0.5, 0.375, 0.5, 0.625, 0.5, 0.625, 0.75, 0.375, 0.75, 0.375, 0.75, 0.625, 0.75, 0.625, 1.0, 0.375, 1.0, 0.125, 0.5, 0.375, 0.5, 0.375, 0.75, 0.125, 0.75, 0.625, 0.5, 0.875, 0.5, 0.875, 0.75, 0.625, 0.75])
me_014.use_remesh_fix_poles = True
me_014.use_remesh_preserve_attributes = False
me_014.update()
me_015 = bpy.data.meshes.new('Куб.015')
me_015.from_pydata([(-0.3115, -0.04532, -1.262), (-0.3115, -0.04532, -1.262), (-0.3115, 0.04532, -1.261), (-0.3115, 0.04532, -1.26), (0.3115, -0.04532, -0.5605), (0.3115, -0.04532, 0.5605), (0.3115, 0.04532, -0.5605), (0.3115, 0.04532, 0.5605)], [], [(0, 1, 3, 2), (2, 3, 7, 6), (6, 7, 5, 4), (4, 5, 1, 0), (2, 6, 4, 0), (7, 3, 1, 5)])
_uv = me_015.uv_layers.new(name='UVКарта')
_uv.uv.foreach_set('vector', [0.375, 0.0, 0.625, 0.0, 0.625, 0.25, 0.375, 0.25, 0.375, 0.25, 0.625, 0.25, 0.625, 0.5, 0.375, 0.5, 0.375, 0.5, 0.625, 0.5, 0.625, 0.75, 0.375, 0.75, 0.375, 0.75, 0.625, 0.75, 0.625, 1.0, 0.375, 1.0, 0.125, 0.5, 0.375, 0.5, 0.375, 0.75, 0.125, 0.75, 0.625, 0.5, 0.875, 0.5, 0.875, 0.75, 0.625, 0.75])
me_015.use_remesh_fix_poles = True
me_015.use_remesh_preserve_attributes = False
me_015.update()
me_017 = bpy.data.meshes.new('Куб.017')
me_017.from_pydata([(-0.3115, -0.04532, -1.262), (-0.3115, -0.04532, -1.262), (-0.3115, 0.04532, -1.261), (-0.3115, 0.04532, -1.26), (0.3115, -0.04532, -0.5605), (0.3115, -0.04532, 0.5605), (0.3115, 0.04532, -0.5605), (0.3115, 0.04532, 0.5605)], [], [(0, 1, 3, 2), (2, 3, 7, 6), (6, 7, 5, 4), (4, 5, 1, 0), (2, 6, 4, 0), (7, 3, 1, 5)])
_uv = me_017.uv_layers.new(name='UVКарта')
_uv.uv.foreach_set('vector', [0.375, 0.0, 0.625, 0.0, 0.625, 0.25, 0.375, 0.25, 0.375, 0.25, 0.625, 0.25, 0.625, 0.5, 0.375, 0.5, 0.375, 0.5, 0.625, 0.5, 0.625, 0.75, 0.375, 0.75, 0.375, 0.75, 0.625, 0.75, 0.625, 1.0, 0.375, 1.0, 0.125, 0.5, 0.375, 0.5, 0.375, 0.75, 0.125, 0.75, 0.625, 0.5, 0.875, 0.5, 0.875, 0.75, 0.625, 0.75])
me_017.use_remesh_fix_poles = True
me_017.use_remesh_preserve_attributes = False
me_017.update()
me_018 = bpy.data.meshes.new('Куб.018')
me_018.from_pydata([(-0.3115, -0.04532, -1.262), (-0.3115, -0.04532, -1.262), (-0.3115, 0.04532, -1.261), (-0.3115, 0.04532, -1.26), (0.3115, -0.04532, -0.5605), (0.3115, -0.04532, 0.5605), (0.3115, 0.04532, -0.5605), (0.3115, 0.04532, 0.5605)], [], [(0, 1, 3, 2), (2, 3, 7, 6), (6, 7, 5, 4), (4, 5, 1, 0), (2, 6, 4, 0), (7, 3, 1, 5)])
_uv = me_018.uv_layers.new(name='UVКарта')
_uv.uv.foreach_set('vector', [0.375, 0.0, 0.625, 0.0, 0.625, 0.25, 0.375, 0.25, 0.375, 0.25, 0.625, 0.25, 0.625, 0.5, 0.375, 0.5, 0.375, 0.5, 0.625, 0.5, 0.625, 0.75, 0.375, 0.75, 0.375, 0.75, 0.625, 0.75, 0.625, 1.0, 0.375, 1.0, 0.125, 0.5, 0.375, 0.5, 0.375, 0.75, 0.125, 0.75, 0.625, 0.5, 0.875, 0.5, 0.875, 0.75, 0.625, 0.75])
me_018.use_remesh_fix_poles = True
me_018.use_remesh_preserve_attributes = False
me_018.update()
me_007 = bpy.data.meshes.new('Цилиндр.007')
me_007.from_pydata([(0.0, 0.2758, -2.466), (0.0, 0.2758, 2.466), (0.0331, 0.2705, -2.466), (0.0331, 0.2705, 2.466), (0.06493, 0.2548, -2.466), (0.06493, 0.2548, 2.466), (0.09427, 0.2293, -2.466), (0.09427, 0.2293, 2.466), (0.12, 0.195, -2.466), (0.12, 0.195, 2.466), (0.1411, 0.1532, -2.466), (0.1411, 0.1532, 2.466), (0.1568, 0.1055, -2.466), (0.1568, 0.1055, 2.466), (0.1664, 0.0538, -2.466), (0.1664, 0.0538, 2.466), (0.1697, -1.205e-08, -2.466), (0.1697, -1.205e-08, 2.466), (0.1664, -0.0538, -2.466), (0.1664, -0.0538, 2.466), (0.1568, -0.1055, -2.466), (0.1568, -0.1055, 2.466), (0.1411, -0.1532, -2.466), (0.1411, -0.1532, 2.466), (0.12, -0.195, -2.466), (0.12, -0.195, 2.466), (0.09427, -0.2293, -2.466), (0.09427, -0.2293, 2.466), (0.06493, -0.2548, -2.466), (0.06493, -0.2548, 2.466), (0.0331, -0.2705, -2.466), (0.0331, -0.2705, 2.466), (-1.483e-08, -0.2758, -2.466), (-1.483e-08, -0.2758, 2.466), (-0.0331, -0.2705, -2.466), (-0.0331, -0.2705, 2.466), (-0.06493, -0.2548, -2.466), (-0.06493, -0.2548, 2.466), (-0.09427, -0.2293, -2.466), (-0.09427, -0.2293, 2.466), (-0.12, -0.195, -2.466), (-0.12, -0.195, 2.466), (-0.1411, -0.1532, -2.466), (-0.1411, -0.1532, 2.466), (-0.1568, -0.1055, -2.466), (-0.1568, -0.1055, 2.466), (-0.1664, -0.0538, -2.466), (-0.1664, -0.0538, 2.466), (-0.1697, 3.289e-09, -2.466), (-0.1697, 3.289e-09, 2.466), (-0.1664, 0.0538, -2.466), (-0.1664, 0.0538, 2.466), (-0.1568, 0.1055, -2.466), (-0.1568, 0.1055, 2.466), (-0.1411, 0.1532, -2.466), (-0.1411, 0.1532, 2.466), (-0.12, 0.195, -2.466), (-0.12, 0.195, 2.466), (-0.09427, 0.2293, -2.466), (-0.09427, 0.2293, 2.466), (-0.06493, 0.2548, -2.466), (-0.06493, 0.2548, 2.466), (-0.0331, 0.2705, -2.466), (-0.0331, 0.2705, 2.466)], [], [(0, 1, 3, 2), (2, 3, 5, 4), (4, 5, 7, 6), (6, 7, 9, 8), (8, 9, 11, 10), (10, 11, 13, 12), (12, 13, 15, 14), (14, 15, 17, 16), (16, 17, 19, 18), (18, 19, 21, 20), (20, 21, 23, 22), (22, 23, 25, 24), (24, 25, 27, 26), (26, 27, 29, 28), (28, 29, 31, 30), (30, 31, 33, 32), (32, 33, 35, 34), (34, 35, 37, 36), (36, 37, 39, 38), (38, 39, 41, 40), (40, 41, 43, 42), (42, 43, 45, 44), (44, 45, 47, 46), (46, 47, 49, 48), (48, 49, 51, 50), (50, 51, 53, 52), (52, 53, 55, 54), (54, 55, 57, 56), (56, 57, 59, 58), (58, 59, 61, 60), (3, 1, 63, 61, 59, 57, 55, 53, 51, 49, 47, 45, 43, 41, 39, 37, 35, 33, 31, 29, 27, 25, 23, 21, 19, 17, 15, 13, 11, 9, 7, 5), (60, 61, 63, 62), (62, 63, 1, 0), (0, 2, 4, 6, 8, 10, 12, 14, 16, 18, 20, 22, 24, 26, 28, 30, 32, 34, 36, 38, 40, 42, 44, 46, 48, 50, 52, 54, 56, 58, 60, 62)])
_uv = me_007.uv_layers.new(name='UVКарта')
_uv.uv.foreach_set('vector', [1.0, 0.5, 1.0, 1.0, 0.9688, 1.0, 0.9688, 0.5, 0.9688, 0.5, 0.9688, 1.0, 0.9375, 1.0, 0.9375, 0.5, 0.9375, 0.5, 0.9375, 1.0, 0.9062, 1.0, 0.9062, 0.5, 0.9062, 0.5, 0.9062, 1.0, 0.875, 1.0, 0.875, 0.5, 0.875, 0.5, 0.875, 1.0, 0.8438, 1.0, 0.8438, 0.5, 0.8438, 0.5, 0.8438, 1.0, 0.8125, 1.0, 0.8125, 0.5, 0.8125, 0.5, 0.8125, 1.0, 0.7812, 1.0, 0.7812, 0.5, 0.7812, 0.5, 0.7812, 1.0, 0.75, 1.0, 0.75, 0.5, 0.75, 0.5, 0.75, 1.0, 0.7188, 1.0, 0.7188, 0.5, 0.7188, 0.5, 0.7188, 1.0, 0.6875, 1.0, 0.6875, 0.5, 0.6875, 0.5, 0.6875, 1.0, 0.6562, 1.0, 0.6562, 0.5, 0.6562, 0.5, 0.6562, 1.0, 0.625, 1.0, 0.625, 0.5, 0.625, 0.5, 0.625, 1.0, 0.5938, 1.0, 0.5938, 0.5, 0.5938, 0.5, 0.5938, 1.0, 0.5625, 1.0, 0.5625, 0.5, 0.5625, 0.5, 0.5625, 1.0, 0.5312, 1.0, 0.5312, 0.5, 0.5312, 0.5, 0.5312, 1.0, 0.5, 1.0, 0.5, 0.5, 0.5, 0.5, 0.5, 1.0, 0.4688, 1.0, 0.4688, 0.5, 0.4688, 0.5, 0.4688, 1.0, 0.4375, 1.0, 0.4375, 0.5, 0.4375, 0.5, 0.4375, 1.0, 0.4062, 1.0, 0.4062, 0.5, 0.4062, 0.5, 0.4062, 1.0, 0.375, 1.0, 0.375, 0.5, 0.375, 0.5, 0.375, 1.0, 0.3438, 1.0, 0.3438, 0.5, 0.3438, 0.5, 0.3438, 1.0, 0.3125, 1.0, 0.3125, 0.5, 0.3125, 0.5, 0.3125, 1.0, 0.2812, 1.0, 0.2812, 0.5, 0.2812, 0.5, 0.2812, 1.0, 0.25, 1.0, 0.25, 0.5, 0.25, 0.5, 0.25, 1.0, 0.2188, 1.0, 0.2188, 0.5, 0.2188, 0.5, 0.2188, 1.0, 0.1875, 1.0, 0.1875, 0.5, 0.1875, 0.5, 0.1875, 1.0, 0.1562, 1.0, 0.1562, 0.5, 0.1562, 0.5, 0.1562, 1.0, 0.125, 1.0, 0.125, 0.5, 0.125, 0.5, 0.125, 1.0, 0.09375, 1.0, 0.09375, 0.5, 0.09375, 0.5, 0.09375, 1.0, 0.0625, 1.0, 0.0625, 0.5, 0.2968, 0.4854, 0.25, 0.49, 0.2032, 0.4854, 0.1582, 0.4717, 0.1167, 0.4496, 0.08029, 0.4197, 0.05045, 0.3833, 0.02827, 0.3418, 0.01461, 0.2968, 0.01, 0.25, 0.01461, 0.2032, 0.02827, 0.1582, 0.05045, 0.1167, 0.08029, 0.08029, 0.1167, 0.05045, 0.1582, 0.02827, 0.2032, 0.01461, 0.25, 0.01, 0.2968, 0.01461, 0.3418, 0.02827, 0.3833, 0.05045, 0.4197, 0.08029, 0.4496, 0.1167, 0.4717, 0.1582, 0.4854, 0.2032, 0.49, 0.25, 0.4854, 0.2968, 0.4717, 0.3418, 0.4496, 0.3833, 0.4197, 0.4197, 0.3833, 0.4496, 0.3418, 0.4717, 0.0625, 0.5, 0.0625, 1.0, 0.03125, 1.0, 0.03125, 0.5, 0.03125, 0.5, 0.03125, 1.0, 0.0, 1.0, 0.0, 0.5, 0.75, 0.49, 0.7968, 0.4854, 0.8418, 0.4717, 0.8833, 0.4496, 0.9197, 0.4197, 0.9496, 0.3833, 0.9717, 0.3418, 0.9854, 0.2968, 0.99, 0.25, 0.9854, 0.2032, 0.9717, 0.1582, 0.9496, 0.1167, 0.9197, 0.08029, 0.8833, 0.05045, 0.8418, 0.02827, 0.7968, 0.01461, 0.75, 0.01, 0.7032, 0.01461, 0.6582, 0.02827, 0.6167, 0.05045, 0.5803, 0.08029, 0.5504, 0.1167, 0.5283, 0.1582, 0.5146, 0.2032, 0.51, 0.25, 0.5146, 0.2968, 0.5283, 0.3418, 0.5504, 0.3833, 0.5803, 0.4197, 0.6167, 0.4496, 0.6582, 0.4717, 0.7032, 0.4854])
me_007.use_remesh_fix_poles = True
me_007.use_remesh_preserve_attributes = False
me_007.update()
me_008_1 = bpy.data.meshes.new('Цилиндр.008')
me_008_1.from_pydata([(0.0, 0.2758, -2.466), (0.0, 0.2758, 2.466), (0.0331, 0.2705, -2.466), (0.0331, 0.2705, 2.466), (0.06493, 0.2548, -2.466), (0.06493, 0.2548, 2.466), (0.09427, 0.2293, -2.466), (0.09427, 0.2293, 2.466), (0.12, 0.195, -2.466), (0.12, 0.195, 2.466), (0.1411, 0.1532, -2.466), (0.1411, 0.1532, 2.466), (0.1568, 0.1055, -2.466), (0.1568, 0.1055, 2.466), (0.1664, 0.0538, -2.466), (0.1664, 0.0538, 2.466), (0.1697, -1.205e-08, -2.466), (0.1697, -1.205e-08, 2.466), (0.1664, -0.0538, -2.466), (0.1664, -0.0538, 2.466), (0.1568, -0.1055, -2.466), (0.1568, -0.1055, 2.466), (0.1411, -0.1532, -2.466), (0.1411, -0.1532, 2.466), (0.12, -0.195, -2.466), (0.12, -0.195, 2.466), (0.09427, -0.2293, -2.466), (0.09427, -0.2293, 2.466), (0.06493, -0.2548, -2.466), (0.06493, -0.2548, 2.466), (0.0331, -0.2705, -2.466), (0.0331, -0.2705, 2.466), (-1.483e-08, -0.2758, -2.466), (-1.483e-08, -0.2758, 2.466), (-0.0331, -0.2705, -2.466), (-0.0331, -0.2705, 2.466), (-0.06493, -0.2548, -2.466), (-0.06493, -0.2548, 2.466), (-0.09427, -0.2293, -2.466), (-0.09427, -0.2293, 2.466), (-0.12, -0.195, -2.466), (-0.12, -0.195, 2.466), (-0.1411, -0.1532, -2.466), (-0.1411, -0.1532, 2.466), (-0.1568, -0.1055, -2.466), (-0.1568, -0.1055, 2.466), (-0.1664, -0.0538, -2.466), (-0.1664, -0.0538, 2.466), (-0.1697, 3.289e-09, -2.466), (-0.1697, 3.289e-09, 2.466), (-0.1664, 0.0538, -2.466), (-0.1664, 0.0538, 2.466), (-0.1568, 0.1055, -2.466), (-0.1568, 0.1055, 2.466), (-0.1411, 0.1532, -2.466), (-0.1411, 0.1532, 2.466), (-0.12, 0.195, -2.466), (-0.12, 0.195, 2.466), (-0.09427, 0.2293, -2.466), (-0.09427, 0.2293, 2.466), (-0.06493, 0.2548, -2.466), (-0.06493, 0.2548, 2.466), (-0.0331, 0.2705, -2.466), (-0.0331, 0.2705, 2.466)], [], [(0, 1, 3, 2), (2, 3, 5, 4), (4, 5, 7, 6), (6, 7, 9, 8), (8, 9, 11, 10), (10, 11, 13, 12), (12, 13, 15, 14), (14, 15, 17, 16), (16, 17, 19, 18), (18, 19, 21, 20), (20, 21, 23, 22), (22, 23, 25, 24), (24, 25, 27, 26), (26, 27, 29, 28), (28, 29, 31, 30), (30, 31, 33, 32), (32, 33, 35, 34), (34, 35, 37, 36), (36, 37, 39, 38), (38, 39, 41, 40), (40, 41, 43, 42), (42, 43, 45, 44), (44, 45, 47, 46), (46, 47, 49, 48), (48, 49, 51, 50), (50, 51, 53, 52), (52, 53, 55, 54), (54, 55, 57, 56), (56, 57, 59, 58), (58, 59, 61, 60), (3, 1, 63, 61, 59, 57, 55, 53, 51, 49, 47, 45, 43, 41, 39, 37, 35, 33, 31, 29, 27, 25, 23, 21, 19, 17, 15, 13, 11, 9, 7, 5), (60, 61, 63, 62), (62, 63, 1, 0), (0, 2, 4, 6, 8, 10, 12, 14, 16, 18, 20, 22, 24, 26, 28, 30, 32, 34, 36, 38, 40, 42, 44, 46, 48, 50, 52, 54, 56, 58, 60, 62)])
_uv = me_008_1.uv_layers.new(name='UVКарта')
_uv.uv.foreach_set('vector', [1.0, 0.5, 1.0, 1.0, 0.9688, 1.0, 0.9688, 0.5, 0.9688, 0.5, 0.9688, 1.0, 0.9375, 1.0, 0.9375, 0.5, 0.9375, 0.5, 0.9375, 1.0, 0.9062, 1.0, 0.9062, 0.5, 0.9062, 0.5, 0.9062, 1.0, 0.875, 1.0, 0.875, 0.5, 0.875, 0.5, 0.875, 1.0, 0.8438, 1.0, 0.8438, 0.5, 0.8438, 0.5, 0.8438, 1.0, 0.8125, 1.0, 0.8125, 0.5, 0.8125, 0.5, 0.8125, 1.0, 0.7812, 1.0, 0.7812, 0.5, 0.7812, 0.5, 0.7812, 1.0, 0.75, 1.0, 0.75, 0.5, 0.75, 0.5, 0.75, 1.0, 0.7188, 1.0, 0.7188, 0.5, 0.7188, 0.5, 0.7188, 1.0, 0.6875, 1.0, 0.6875, 0.5, 0.6875, 0.5, 0.6875, 1.0, 0.6562, 1.0, 0.6562, 0.5, 0.6562, 0.5, 0.6562, 1.0, 0.625, 1.0, 0.625, 0.5, 0.625, 0.5, 0.625, 1.0, 0.5938, 1.0, 0.5938, 0.5, 0.5938, 0.5, 0.5938, 1.0, 0.5625, 1.0, 0.5625, 0.5, 0.5625, 0.5, 0.5625, 1.0, 0.5312, 1.0, 0.5312, 0.5, 0.5312, 0.5, 0.5312, 1.0, 0.5, 1.0, 0.5, 0.5, 0.5, 0.5, 0.5, 1.0, 0.4688, 1.0, 0.4688, 0.5, 0.4688, 0.5, 0.4688, 1.0, 0.4375, 1.0, 0.4375, 0.5, 0.4375, 0.5, 0.4375, 1.0, 0.4062, 1.0, 0.4062, 0.5, 0.4062, 0.5, 0.4062, 1.0, 0.375, 1.0, 0.375, 0.5, 0.375, 0.5, 0.375, 1.0, 0.3438, 1.0, 0.3438, 0.5, 0.3438, 0.5, 0.3438, 1.0, 0.3125, 1.0, 0.3125, 0.5, 0.3125, 0.5, 0.3125, 1.0, 0.2812, 1.0, 0.2812, 0.5, 0.2812, 0.5, 0.2812, 1.0, 0.25, 1.0, 0.25, 0.5, 0.25, 0.5, 0.25, 1.0, 0.2188, 1.0, 0.2188, 0.5, 0.2188, 0.5, 0.2188, 1.0, 0.1875, 1.0, 0.1875, 0.5, 0.1875, 0.5, 0.1875, 1.0, 0.1562, 1.0, 0.1562, 0.5, 0.1562, 0.5, 0.1562, 1.0, 0.125, 1.0, 0.125, 0.5, 0.125, 0.5, 0.125, 1.0, 0.09375, 1.0, 0.09375, 0.5, 0.09375, 0.5, 0.09375, 1.0, 0.0625, 1.0, 0.0625, 0.5, 0.2968, 0.4854, 0.25, 0.49, 0.2032, 0.4854, 0.1582, 0.4717, 0.1167, 0.4496, 0.08029, 0.4197, 0.05045, 0.3833, 0.02827, 0.3418, 0.01461, 0.2968, 0.01, 0.25, 0.01461, 0.2032, 0.02827, 0.1582, 0.05045, 0.1167, 0.08029, 0.08029, 0.1167, 0.05045, 0.1582, 0.02827, 0.2032, 0.01461, 0.25, 0.01, 0.2968, 0.01461, 0.3418, 0.02827, 0.3833, 0.05045, 0.4197, 0.08029, 0.4496, 0.1167, 0.4717, 0.1582, 0.4854, 0.2032, 0.49, 0.25, 0.4854, 0.2968, 0.4717, 0.3418, 0.4496, 0.3833, 0.4197, 0.4197, 0.3833, 0.4496, 0.3418, 0.4717, 0.0625, 0.5, 0.0625, 1.0, 0.03125, 1.0, 0.03125, 0.5, 0.03125, 0.5, 0.03125, 1.0, 0.0, 1.0, 0.0, 0.5, 0.75, 0.49, 0.7968, 0.4854, 0.8418, 0.4717, 0.8833, 0.4496, 0.9197, 0.4197, 0.9496, 0.3833, 0.9717, 0.3418, 0.9854, 0.2968, 0.99, 0.25, 0.9854, 0.2032, 0.9717, 0.1582, 0.9496, 0.1167, 0.9197, 0.08029, 0.8833, 0.05045, 0.8418, 0.02827, 0.7968, 0.01461, 0.75, 0.01, 0.7032, 0.01461, 0.6582, 0.02827, 0.6167, 0.05045, 0.5803, 0.08029, 0.5504, 0.1167, 0.5283, 0.1582, 0.5146, 0.2032, 0.51, 0.25, 0.5146, 0.2968, 0.5283, 0.3418, 0.5504, 0.3833, 0.5803, 0.4197, 0.6167, 0.4496, 0.6582, 0.4717, 0.7032, 0.4854])
me_008_1.use_remesh_fix_poles = True
me_008_1.use_remesh_preserve_attributes = False
me_008_1.update()
me_010_1 = bpy.data.meshes.new('Цилиндр.010')
me_010_1.from_pydata([(0.0, 0.2758, -2.466), (0.0, 0.2758, 2.466), (0.0331, 0.2705, -2.466), (0.0331, 0.2705, 2.466), (0.06493, 0.2548, -2.466), (0.06493, 0.2548, 2.466), (0.09427, 0.2293, -2.466), (0.09427, 0.2293, 2.466), (0.12, 0.195, -2.466), (0.12, 0.195, 2.466), (0.1411, 0.1532, -2.466), (0.1411, 0.1532, 2.466), (0.1568, 0.1055, -2.466), (0.1568, 0.1055, 2.466), (0.1664, 0.0538, -2.466), (0.1664, 0.0538, 2.466), (0.1697, -1.205e-08, -2.466), (0.1697, -1.205e-08, 2.466), (0.1664, -0.0538, -2.466), (0.1664, -0.0538, 2.466), (0.1568, -0.1055, -2.466), (0.1568, -0.1055, 2.466), (0.1411, -0.1532, -2.466), (0.1411, -0.1532, 2.466), (0.12, -0.195, -2.466), (0.12, -0.195, 2.466), (0.09427, -0.2293, -2.466), (0.09427, -0.2293, 2.466), (0.06493, -0.2548, -2.466), (0.06493, -0.2548, 2.466), (0.0331, -0.2705, -2.466), (0.0331, -0.2705, 2.466), (-1.483e-08, -0.2758, -2.466), (-1.483e-08, -0.2758, 2.466), (-0.0331, -0.2705, -2.466), (-0.0331, -0.2705, 2.466), (-0.06493, -0.2548, -2.466), (-0.06493, -0.2548, 2.466), (-0.09427, -0.2293, -2.466), (-0.09427, -0.2293, 2.466), (-0.12, -0.195, -2.466), (-0.12, -0.195, 2.466), (-0.1411, -0.1532, -2.466), (-0.1411, -0.1532, 2.466), (-0.1568, -0.1055, -2.466), (-0.1568, -0.1055, 2.466), (-0.1664, -0.0538, -2.466), (-0.1664, -0.0538, 2.466), (-0.1697, 3.289e-09, -2.466), (-0.1697, 3.289e-09, 2.466), (-0.1664, 0.0538, -2.466), (-0.1664, 0.0538, 2.466), (-0.1568, 0.1055, -2.466), (-0.1568, 0.1055, 2.466), (-0.1411, 0.1532, -2.466), (-0.1411, 0.1532, 2.466), (-0.12, 0.195, -2.466), (-0.12, 0.195, 2.466), (-0.09427, 0.2293, -2.466), (-0.09427, 0.2293, 2.466), (-0.06493, 0.2548, -2.466), (-0.06493, 0.2548, 2.466), (-0.0331, 0.2705, -2.466), (-0.0331, 0.2705, 2.466)], [], [(0, 1, 3, 2), (2, 3, 5, 4), (4, 5, 7, 6), (6, 7, 9, 8), (8, 9, 11, 10), (10, 11, 13, 12), (12, 13, 15, 14), (14, 15, 17, 16), (16, 17, 19, 18), (18, 19, 21, 20), (20, 21, 23, 22), (22, 23, 25, 24), (24, 25, 27, 26), (26, 27, 29, 28), (28, 29, 31, 30), (30, 31, 33, 32), (32, 33, 35, 34), (34, 35, 37, 36), (36, 37, 39, 38), (38, 39, 41, 40), (40, 41, 43, 42), (42, 43, 45, 44), (44, 45, 47, 46), (46, 47, 49, 48), (48, 49, 51, 50), (50, 51, 53, 52), (52, 53, 55, 54), (54, 55, 57, 56), (56, 57, 59, 58), (58, 59, 61, 60), (3, 1, 63, 61, 59, 57, 55, 53, 51, 49, 47, 45, 43, 41, 39, 37, 35, 33, 31, 29, 27, 25, 23, 21, 19, 17, 15, 13, 11, 9, 7, 5), (60, 61, 63, 62), (62, 63, 1, 0), (0, 2, 4, 6, 8, 10, 12, 14, 16, 18, 20, 22, 24, 26, 28, 30, 32, 34, 36, 38, 40, 42, 44, 46, 48, 50, 52, 54, 56, 58, 60, 62)])
_uv = me_010_1.uv_layers.new(name='UVКарта')
_uv.uv.foreach_set('vector', [1.0, 0.5, 1.0, 1.0, 0.9688, 1.0, 0.9688, 0.5, 0.9688, 0.5, 0.9688, 1.0, 0.9375, 1.0, 0.9375, 0.5, 0.9375, 0.5, 0.9375, 1.0, 0.9062, 1.0, 0.9062, 0.5, 0.9062, 0.5, 0.9062, 1.0, 0.875, 1.0, 0.875, 0.5, 0.875, 0.5, 0.875, 1.0, 0.8438, 1.0, 0.8438, 0.5, 0.8438, 0.5, 0.8438, 1.0, 0.8125, 1.0, 0.8125, 0.5, 0.8125, 0.5, 0.8125, 1.0, 0.7812, 1.0, 0.7812, 0.5, 0.7812, 0.5, 0.7812, 1.0, 0.75, 1.0, 0.75, 0.5, 0.75, 0.5, 0.75, 1.0, 0.7188, 1.0, 0.7188, 0.5, 0.7188, 0.5, 0.7188, 1.0, 0.6875, 1.0, 0.6875, 0.5, 0.6875, 0.5, 0.6875, 1.0, 0.6562, 1.0, 0.6562, 0.5, 0.6562, 0.5, 0.6562, 1.0, 0.625, 1.0, 0.625, 0.5, 0.625, 0.5, 0.625, 1.0, 0.5938, 1.0, 0.5938, 0.5, 0.5938, 0.5, 0.5938, 1.0, 0.5625, 1.0, 0.5625, 0.5, 0.5625, 0.5, 0.5625, 1.0, 0.5312, 1.0, 0.5312, 0.5, 0.5312, 0.5, 0.5312, 1.0, 0.5, 1.0, 0.5, 0.5, 0.5, 0.5, 0.5, 1.0, 0.4688, 1.0, 0.4688, 0.5, 0.4688, 0.5, 0.4688, 1.0, 0.4375, 1.0, 0.4375, 0.5, 0.4375, 0.5, 0.4375, 1.0, 0.4062, 1.0, 0.4062, 0.5, 0.4062, 0.5, 0.4062, 1.0, 0.375, 1.0, 0.375, 0.5, 0.375, 0.5, 0.375, 1.0, 0.3438, 1.0, 0.3438, 0.5, 0.3438, 0.5, 0.3438, 1.0, 0.3125, 1.0, 0.3125, 0.5, 0.3125, 0.5, 0.3125, 1.0, 0.2812, 1.0, 0.2812, 0.5, 0.2812, 0.5, 0.2812, 1.0, 0.25, 1.0, 0.25, 0.5, 0.25, 0.5, 0.25, 1.0, 0.2188, 1.0, 0.2188, 0.5, 0.2188, 0.5, 0.2188, 1.0, 0.1875, 1.0, 0.1875, 0.5, 0.1875, 0.5, 0.1875, 1.0, 0.1562, 1.0, 0.1562, 0.5, 0.1562, 0.5, 0.1562, 1.0, 0.125, 1.0, 0.125, 0.5, 0.125, 0.5, 0.125, 1.0, 0.09375, 1.0, 0.09375, 0.5, 0.09375, 0.5, 0.09375, 1.0, 0.0625, 1.0, 0.0625, 0.5, 0.2968, 0.4854, 0.25, 0.49, 0.2032, 0.4854, 0.1582, 0.4717, 0.1167, 0.4496, 0.08029, 0.4197, 0.05045, 0.3833, 0.02827, 0.3418, 0.01461, 0.2968, 0.01, 0.25, 0.01461, 0.2032, 0.02827, 0.1582, 0.05045, 0.1167, 0.08029, 0.08029, 0.1167, 0.05045, 0.1582, 0.02827, 0.2032, 0.01461, 0.25, 0.01, 0.2968, 0.01461, 0.3418, 0.02827, 0.3833, 0.05045, 0.4197, 0.08029, 0.4496, 0.1167, 0.4717, 0.1582, 0.4854, 0.2032, 0.49, 0.25, 0.4854, 0.2968, 0.4717, 0.3418, 0.4496, 0.3833, 0.4197, 0.4197, 0.3833, 0.4496, 0.3418, 0.4717, 0.0625, 0.5, 0.0625, 1.0, 0.03125, 1.0, 0.03125, 0.5, 0.03125, 0.5, 0.03125, 1.0, 0.0, 1.0, 0.0, 0.5, 0.75, 0.49, 0.7968, 0.4854, 0.8418, 0.4717, 0.8833, 0.4496, 0.9197, 0.4197, 0.9496, 0.3833, 0.9717, 0.3418, 0.9854, 0.2968, 0.99, 0.25, 0.9854, 0.2032, 0.9717, 0.1582, 0.9496, 0.1167, 0.9197, 0.08029, 0.8833, 0.05045, 0.8418, 0.02827, 0.7968, 0.01461, 0.75, 0.01, 0.7032, 0.01461, 0.6582, 0.02827, 0.6167, 0.05045, 0.5803, 0.08029, 0.5504, 0.1167, 0.5283, 0.1582, 0.5146, 0.2032, 0.51, 0.25, 0.5146, 0.2968, 0.5283, 0.3418, 0.5504, 0.3833, 0.5803, 0.4197, 0.6167, 0.4496, 0.6582, 0.4717, 0.7032, 0.4854])
me_010_1.use_remesh_fix_poles = True
me_010_1.use_remesh_preserve_attributes = False
me_010_1.update()

# ---- objects
ob_light = bpy.data.objects.new('Light', light_light)
ob_camera = bpy.data.objects.new('Camera', cam_camera)
ob_x = bpy.data.objects.new('Цилиндр', me_001)
ob_001 = bpy.data.objects.new('Конус.001', me_001_1)
ob_001_1 = bpy.data.objects.new('Цилиндр.001', me_002)
ob_x_1 = bpy.data.objects.new('Конус', me_002_1)
ob_001_2 = bpy.data.objects.new('Куб.001', me_001_2)
ob_002 = bpy.data.objects.new('Куб.002', me_002_2)
ob_003 = bpy.data.objects.new('Куб.003', me_003)
ob_002_1 = bpy.data.objects.new('Цилиндр.002', me_003_1)
ob_004 = bpy.data.objects.new('Куб.004', me_004)
ob_003_1 = bpy.data.objects.new('Цилиндр.003', me_004_1)
ob_005 = bpy.data.objects.new('Куб.005', me_005)
ob_006 = bpy.data.objects.new('Куб.006', me_006)
ob_008 = bpy.data.objects.new('Куб.008', me_008)
ob_007 = bpy.data.objects.new('Куб.007', me_009)
ob_004_1 = bpy.data.objects.new('Цилиндр.004', me_005_1)
ob_009 = bpy.data.objects.new('Куб.009', me_010)
ob_010 = bpy.data.objects.new('Куб.010', me_011)
ob_011 = bpy.data.objects.new('Куб.011', me_013)
ob_005_1 = bpy.data.objects.new('Цилиндр.005', me_006_1)
ob_012 = bpy.data.objects.new('Куб.012', me_014)
ob_x_2 = bpy.data.objects.new('Куб', me_015)
ob_013 = bpy.data.objects.new('Куб.013', me_017)
ob_014 = bpy.data.objects.new('Куб.014', me_018)
ob_006_1 = bpy.data.objects.new('Цилиндр.006', me_007)
ob_007_1 = bpy.data.objects.new('Цилиндр.007', me_008_1)
ob_008_1 = bpy.data.objects.new('Цилиндр.008', me_010_1)

# ---- transforms, parenting, visibility, modifiers, constraints
ob_light.location = (4.076, 1.005, 5.904)
ob_light.rotation_euler = (0.6503, 0.05522, 1.866)
ob_light.lock_rotations_4d = False
ob_light.empty_display_type = 'ARROWS'
ob_light.color = (0.0, 0.0, 0.0, 0.0)
ob_light.lineart.crease_threshold = 0.0
ob_camera.location = (7.359, -6.926, 4.958)
ob_camera.rotation_euler = (1.109, 0.0, 0.8149)
ob_camera.lock_rotations_4d = False
ob_camera.empty_display_type = 'ARROWS'
ob_camera.color = (0.0, 0.0, 0.0, 0.0)
ob_camera.display_type = 'WIRE'
ob_camera.lineart.crease_threshold = 0.0
ob_x.location = (-0.0813, -0.1216, 4.066)
ob_001.location = (-0.09276, -0.1147, 7.451)
ob_001.rotation_euler = (3.12, -0.0, 0.0)
ob_001.scale = (0.9631, 1.0, 1.0)
ob_001_1.location = (-0.04041, -0.04817, 10.2)
ob_001_1.scale = (1.0, 1.0, 0.6758)
ob_x_1.location = (-0.05899, -0.05659, 12.42)
ob_x_1.scale = (1.104, 1.113, 1.0)
ob_001_2.location = (-0.08327, 1.109, 6.783)
ob_001_2.scale = (1.0, 0.733, 1.097)
ob_002.location = (0.3778, 0.9113, 7.498)
ob_002.rotation_euler = (-1.571, -1.635, 0.0)
ob_002.scale = (1.0, 1.0, 4.252)
ob_003.location = (-0.5354, 0.9569, 7.498)
ob_003.rotation_euler = (-1.571, -1.571, 0.0)
ob_003.scale = (1.0, 1.0, 3.628)
ob_002_1.location = (-0.07033, -1.293, 7.481)
ob_002_1.rotation_euler = (-0.007937, -1.571, 0.0)
ob_004.location = (0.9067, 0.3959, 7.498)
ob_004.rotation_euler = (-3.124, -1.571, 0.0)
ob_004.scale = (1.0, 1.0, 4.252)
ob_003_1.location = (1.098, -0.07167, 7.481)
ob_003_1.rotation_euler = (-1.585, -1.571, 0.0)
ob_005.location = (0.9067, -0.538, 7.498)
ob_005.rotation_euler = (-3.124, -1.571, 0.0)
ob_005.scale = (1.0, 1.0, 4.252)
ob_006.location = (1.11, -0.05878, 6.783)
ob_006.rotation_euler = (0.0, -0.0, -1.567)
ob_006.scale = (1.0, 0.733, 1.097)
ob_008.location = (0.4048, -1.073, 7.498)
ob_008.rotation_euler = (-1.571, -1.635, 0.0)
ob_008.scale = (1.0, 1.0, 4.252)
ob_007.location = (-0.5525, -1.073, 7.498)
ob_007.rotation_euler = (-1.571, -1.635, 0.0)
ob_007.scale = (1.0, 1.0, 4.252)
ob_004_1.location = (-0.07033, 1.108, 7.481)
ob_004_1.rotation_euler = (-0.007937, -1.571, 0.0)
ob_009.location = (-0.08327, -1.285, 6.783)
ob_009.scale = (1.0, 0.733, 1.097)
ob_010.location = (-1.081, -0.538, 7.498)
ob_010.rotation_euler = (-3.124, -1.571, 0.0)
ob_010.scale = (1.0, 1.0, 4.252)
ob_011.location = (-1.081, 0.4036, 7.498)
ob_011.rotation_euler = (-3.124, -1.571, 0.0)
ob_011.scale = (1.0, 1.0, 4.252)
ob_005_1.location = (-1.283, -0.07167, 7.481)
ob_005_1.rotation_euler = (-1.585, -1.571, 0.0)
ob_012.location = (-1.287, -0.07178, 6.783)
ob_012.rotation_euler = (0.0, -0.0, -1.567)
ob_012.scale = (1.0, 0.733, 1.097)
ob_x_2.location = (-1.636, 0.7677, 1.557)
ob_x_2.rotation_euler = (0.0, -0.0, -0.5)
ob_x_2.scale = (2.64, 2.344, 2.852)
ob_013.location = (1.523, 0.7297, 1.557)
ob_013.rotation_euler = (0.0, 0.0, -2.765)
ob_013.scale = (2.64, 2.344, 2.852)
ob_014.location = (-0.2902, -1.943, 1.557)
ob_014.rotation_euler = (0.0, -0.0, -4.849)
ob_014.scale = (2.64, 2.344, 2.852)
ob_006_1.location = (-0.3742, -1.963, 1.875)
ob_006_1.rotation_euler = (-0.2304, -0.0, 0.0)
ob_006_1.scale = (0.8153, 0.4811, 1.609)
ob_007_1.location = (1.542, 0.6514, 1.875)
ob_007_1.rotation_euler = (-0.2304, -0.0, 2.107)
ob_007_1.scale = (0.8153, 0.4811, 1.609)
ob_008_1.location = (-1.688, 0.6688, 1.875)
ob_008_1.rotation_euler = (-0.2304, 0.0, 4.184)
ob_008_1.scale = (0.8153, 0.4811, 1.609)

# ---- collection membership
col_collection.objects.link(ob_light)
col_collection.objects.link(ob_camera)
col_collection.objects.link(ob_x)
col_collection.objects.link(ob_001)
col_collection.objects.link(ob_001_1)
col_collection.objects.link(ob_x_1)
col_collection.objects.link(ob_001_2)
col_collection.objects.link(ob_002)
col_collection.objects.link(ob_003)
col_collection.objects.link(ob_002_1)
col_collection.objects.link(ob_004)
col_collection.objects.link(ob_003_1)
col_collection.objects.link(ob_005)
col_collection.objects.link(ob_006)
col_collection.objects.link(ob_008)
col_collection.objects.link(ob_007)
col_collection.objects.link(ob_004_1)
col_collection.objects.link(ob_009)
col_collection.objects.link(ob_010)
col_collection.objects.link(ob_011)
col_collection.objects.link(ob_005_1)
col_collection.objects.link(ob_012)
col_collection.objects.link(ob_x_2)
col_collection.objects.link(ob_013)
col_collection.objects.link(ob_014)
col_collection.objects.link(ob_006_1)
col_collection.objects.link(ob_007_1)
col_collection.objects.link(ob_008_1)

# ---- scene / render settings (as saved in the file)
scene.camera = ob_camera
scene.frame_start = 1; scene.frame_end = 250; scene.frame_set(1)
scene.render.engine = 'BLENDER_EEVEE_NEXT'
scene.cycles.use_denoising = False
scene.cycles.samples = 128
scene.cycles.sampling_pattern = 'TABULATED_SOBOL'
scene.cycles.use_adaptive_sampling = False
scene.cycles.use_light_tree = False
scene.view_settings.view_transform = 'Filmic'
bpy.context.view_layer.update()
